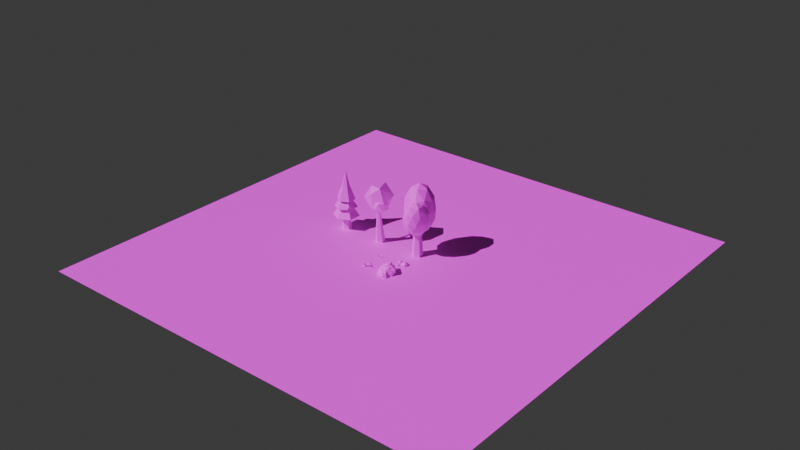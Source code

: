 # Source: world.blend  (saved by Blender 4.3.34; exported with 4.5.12 LTS)
import bpy
from mathutils import Matrix  # noqa: F401  (used for matrix-valued properties, if any)

bpy.ops.wm.read_factory_settings(use_empty=True)
scene = bpy.context.scene
scene.name = 'Scene'

# ---- collections
col_collection = bpy.data.collections.new('Collection'); scene.collection.children.link(col_collection)

# ---- images (referenced by path relative to the original .blend; pixels are not part of the script)
import os
ASSET_DIR = os.environ.get("B2B_ASSET_DIR", "")  # directory of the original .blend (textures are referenced by path, not embedded)
HERE = os.path.dirname(os.path.abspath(__file__))  # packed textures are extracted next to this script under _unpacked/

def load_image(name, relpath, width, height, colorspace="sRGB"):
    """Load a texture the original file referenced (path relative to the .blend, or extracted next to this script)."""
    p = next((c for c in (os.path.join(HERE, relpath), os.path.join(ASSET_DIR, relpath)) if relpath and os.path.exists(c)), "")
    if p:
        img = bpy.data.images.load(p, check_existing=True)
        img.name = name
    else:  # same state as the original file: an image datablock whose file is absent (Cycles renders it pink)
        img = bpy.data.images.new(name, width, height)
        img.source = "FILE"
        img.filepath = "//" + (relpath or name)
    img.colorspace_settings.name = colorspace
    return img
img_palette_png_001 = load_image('Palette.PNG.001', 'Palette.PNG', 1024, 1024, 'sRGB')

# ---- materials (node trees are filled in below, after node groups)
mat_material_001 = bpy.data.materials.new('Material.001')
mat_material_002 = bpy.data.materials.new('Material.002')
mat_material_003 = bpy.data.materials.new('Material.003')
mat_material = bpy.data.materials.new('Material')

# ---- material node trees
mat_material_001.use_nodes = True; mat_material_001.node_tree.nodes.clear()
_N = mat_material_001.node_tree.nodes; _L = mat_material_001.node_tree.links
n0 = _N.new('ShaderNodeBsdfPrincipled'); n0.name = 'Principled BSDF'; n0.location = (10, 300)
n1 = _N.new('ShaderNodeOutputMaterial'); n1.name = 'Material Output'; n1.location = (300, 300)
n2 = _N.new('ShaderNodeTexImage'); n2.name = 'Image Texture'; n2.location = (-280, 260)
n2.image = img_palette_png_001
_L.new(n0.outputs[0], n1.inputs[0])
_L.new(n2.outputs[0], n0.inputs[0])
n1.is_active_output = True
mat_material_002.use_nodes = True; mat_material_002.node_tree.nodes.clear()
_N = mat_material_002.node_tree.nodes; _L = mat_material_002.node_tree.links
n0 = _N.new('ShaderNodeBsdfPrincipled'); n0.name = 'Principled BSDF'; n0.location = (10, 300)
n1 = _N.new('ShaderNodeOutputMaterial'); n1.name = 'Material Output'; n1.location = (300, 300)
n2 = _N.new('ShaderNodeTexImage'); n2.name = 'Image Texture'; n2.location = (-280, 260)
n2.image = img_palette_png_001
_L.new(n0.outputs[0], n1.inputs[0])
_L.new(n2.outputs[0], n0.inputs[0])
n1.is_active_output = True
mat_material_003.use_nodes = True; mat_material_003.node_tree.nodes.clear()
_N = mat_material_003.node_tree.nodes; _L = mat_material_003.node_tree.links
n0 = _N.new('ShaderNodeBsdfPrincipled'); n0.name = 'Principled BSDF'; n0.location = (10, 300)
n1 = _N.new('ShaderNodeOutputMaterial'); n1.name = 'Material Output'; n1.location = (300, 300)
n2 = _N.new('ShaderNodeTexImage'); n2.name = 'Image Texture'; n2.location = (-280, 260)
n2.image = img_palette_png_001
_L.new(n0.outputs[0], n1.inputs[0])
_L.new(n2.outputs[0], n0.inputs[0])
n1.is_active_output = True
mat_material.use_nodes = True; mat_material.node_tree.nodes.clear()
_N = mat_material.node_tree.nodes; _L = mat_material.node_tree.links
n0 = _N.new('ShaderNodeBsdfPrincipled'); n0.name = 'Principled BSDF'; n0.location = (10, 300)
n1 = _N.new('ShaderNodeOutputMaterial'); n1.name = 'Material Output'; n1.location = (300, 300)
n2 = _N.new('ShaderNodeTexImage'); n2.name = 'Image Texture'; n2.location = (-280, 260)
n2.image = img_palette_png_001
_L.new(n0.outputs[0], n1.inputs[0])
_L.new(n2.outputs[0], n0.inputs[0])
n1.is_active_output = True

# ---- world
world_world = bpy.data.worlds.new('World'); scene.world = world_world
world_world.use_nodes = True; world_world.node_tree.nodes.clear()
_N = world_world.node_tree.nodes; _L = world_world.node_tree.links
n0 = _N.new('ShaderNodeOutputWorld'); n0.name = 'World Output'; n0.location = (300, 300)
n1 = _N.new('ShaderNodeBackground'); n1.name = 'Background'; n1.location = (10, 300)
n1.inputs[0].default_value = (0.05088, 0.05088, 0.05088, 1.0)
_L.new(n1.outputs[0], n0.inputs[0])
n0.is_active_output = True
world_world.color = (0.05088, 0.05088, 0.05088)
world_world.sun_shadow_jitter_overblur = 0.0

# ---- lights
light_sun = bpy.data.lights.new('Sun', 'SUN')
light_sun.energy = 4.0
light_sun.shadow_maximum_resolution = 0.0001

# ---- meshes
me_cylinder = bpy.data.meshes.new('Cylinder')
me_cylinder.from_pydata([(3.148e-09, 0.2531, -0.2846), (0.0, 0.1323, 1.589), (0.2192, 0.1265, -0.2846), (0.1146, 0.06615, 1.589), (0.2192, -0.1265, -0.2846), (0.1146, -0.06615, 1.589), (3.148e-09, -0.2531, -0.2846), (0.0, -0.1323, 1.589), (-0.2192, -0.1265, -0.2846), (-0.1146, -0.06615, 1.589), (-0.2192, 0.1265, -0.2846), (-0.1146, 0.06615, 1.589), (0.03764, 0.5679, 2.844), (-0.3881, 0.4409, 2.844), (-0.3881, 0.02978, 2.844), (0.3007, 0.2353, 2.844), (0.03764, -0.09726, 2.844), (0.4184, 0.5679, 2.467), (-0.2704, 0.7735, 2.467), (-0.6961, 0.2353, 2.467), (-0.2704, -0.3028, 2.467), (0.4184, -0.09726, 2.467), (-0.08003, 0.9005, 1.857), (0.3457, 0.7735, 1.857), (-0.7688, 0.4409, 1.857), (-0.5057, 0.7735, 1.857), (-0.5057, -0.3028, 1.857), (-0.7688, 0.02978, 1.857), (0.3457, -0.3028, 1.857), (-0.08003, -0.4299, 1.857), (0.6088, 0.4409, 1.857), (0.6088, 0.02978, 1.857), (0.1104, 0.7735, 1.248), (-0.5785, 0.5679, 1.248), (-0.1977, 0.5679, 0.8711), (-0.5785, -0.09726, 1.248), (-0.4608, 0.2353, 0.8711), (0.228, 0.4409, 0.8711), (0.5361, 0.2353, 1.248), (0.1104, -0.3028, 1.248), (0.228, 0.02978, 0.8711), (-0.1977, -0.09726, 0.8711), (-0.08003, 0.2353, 3.017), (0.5678, 0.2353, 2.376), (0.1202, 0.8012, 2.376), (-0.6041, 0.585, 2.376), (-0.6041, -0.1144, 2.376), (0.1202, -0.3305, 2.376), (0.4441, 0.585, 1.339), (-0.2802, 0.8012, 1.339), (-0.7278, 0.2353, 1.339), (-0.2802, -0.3305, 1.339), (0.4441, -0.1144, 1.339), (-0.08003, 0.2353, 0.698), (-0.001339, -0.1161, 0.7662), (0.5466, -0.1252, 1.172), (0.2058, -0.6109, 1.133), (-0.323, -0.5328, 1.228), (-0.3091, 0.001168, 1.326), (0.2284, 0.2531, 1.291), (0.5636, -0.5477, 1.884), (0.02611, -0.7996, 1.919), (-0.2921, -0.4213, 2.039), (0.04873, 0.06443, 2.078), (0.5776, -0.01369, 1.982), (0.2559, -0.4305, 2.444), (0.09784, -0.3793, 0.8344), (0.2982, -0.09385, 0.8571), (0.4199, -0.3847, 1.073), (0.4332, 0.1231, 1.166), (0.1111, 0.1285, 0.9275), (-0.213, -0.3334, 0.8906), (-0.09125, -0.6243, 1.106), (-0.2048, -0.01955, 0.9481), (-0.3939, -0.2645, 1.22), (-0.06974, 0.1974, 1.257), (0.6384, -0.03368, 1.572), (0.4514, 0.1887, 1.642), (0.4299, -0.633, 1.492), (0.6302, -0.3476, 1.514), (-0.1969, -0.7352, 1.568), (0.114, -0.7811, 1.512), (-0.3757, -0.199, 1.696), (-0.3839, -0.5128, 1.639), (0.1406, 0.2346, 1.698), (-0.1754, 0.08653, 1.719), (0.6484, -0.282, 1.991), (0.3243, -0.7439, 1.954), (-0.1787, -0.6696, 2.045), (-0.1654, -0.1618, 2.138), (0.3458, 0.0778, 2.105), (0.4593, -0.527, 2.263), (0.4675, -0.2131, 2.32), (0.1434, -0.675, 2.283), (-0.04362, -0.4527, 2.354), (0.1567, -0.1672, 2.376)], [], [(0, 1, 3, 2), (2, 3, 5, 4), (4, 5, 7, 6), (6, 7, 9, 8), (3, 1, 11, 9, 7, 5), (8, 9, 11, 10), (10, 11, 1, 0), (0, 2, 4, 6, 8, 10), (40, 52, 39), (41, 40, 39), (41, 39, 51), (40, 53, 37), (38, 40, 37), (38, 37, 48), (41, 51, 35), (36, 41, 35), (36, 35, 50), (36, 50, 33), (34, 36, 33), (34, 33, 49), (34, 49, 32), (37, 34, 32), (37, 32, 48), (38, 48, 30), (31, 38, 30), (31, 30, 43), (39, 52, 28), (29, 39, 28), (29, 28, 47), (35, 51, 26), (27, 35, 26), (27, 26, 46), (33, 50, 24), (25, 33, 24), (25, 24, 45), (32, 49, 22), (23, 32, 22), (23, 22, 44), (31, 43, 21), (28, 31, 21), (28, 21, 47), (29, 47, 20), (26, 29, 20), (26, 20, 46), (27, 46, 19), (24, 27, 19), (24, 19, 45), (25, 45, 18), (22, 25, 18), (22, 18, 44), (23, 44, 17), (30, 23, 17), (30, 17, 43), (21, 43, 15), (16, 21, 15), (16, 15, 42), (20, 47, 16), (14, 20, 16), (14, 16, 42), (19, 46, 14), (13, 19, 14), (13, 14, 42), (18, 45, 13), (12, 18, 13), (12, 13, 42), (17, 44, 12), (15, 17, 12), (15, 12, 42), (43, 17, 15), (44, 18, 12), (45, 19, 13), (46, 20, 14), (47, 21, 16), (48, 23, 30), (49, 25, 22), (50, 27, 24), (51, 29, 26), (52, 31, 28), (48, 32, 23), (49, 33, 25), (50, 35, 27), (51, 39, 29), (52, 38, 31), (53, 34, 37), (53, 36, 34), (53, 41, 36), (52, 40, 38), (53, 40, 41), (54, 67, 66), (55, 67, 69), (54, 66, 71), (54, 71, 73), (54, 73, 70), (55, 69, 76), (56, 68, 78), (57, 72, 80), (58, 74, 82), (59, 75, 84), (55, 76, 79), (56, 78, 81), (57, 80, 83), (58, 82, 85), (59, 84, 77), (60, 86, 91), (61, 87, 93), (62, 88, 94), (63, 89, 95), (64, 90, 92), (92, 95, 65), (92, 90, 95), (90, 63, 95), (95, 94, 65), (95, 89, 94), (89, 62, 94), (94, 93, 65), (94, 88, 93), (88, 61, 93), (93, 91, 65), (93, 87, 91), (87, 60, 91), (91, 92, 65), (91, 86, 92), (86, 64, 92), (77, 90, 64), (77, 84, 90), (84, 63, 90), (85, 89, 63), (85, 82, 89), (82, 62, 89), (83, 88, 62), (83, 80, 88), (80, 61, 88), (81, 87, 61), (81, 78, 87), (78, 60, 87), (79, 86, 60), (79, 76, 86), (76, 64, 86), (84, 85, 63), (84, 75, 85), (75, 58, 85), (82, 83, 62), (82, 74, 83), (74, 57, 83), (80, 81, 61), (80, 72, 81), (72, 56, 81), (78, 79, 60), (78, 68, 79), (68, 55, 79), (76, 77, 64), (76, 69, 77), (69, 59, 77), (70, 75, 59), (70, 73, 75), (73, 58, 75), (73, 74, 58), (73, 71, 74), (71, 57, 74), (71, 72, 57), (71, 66, 72), (66, 56, 72), (69, 70, 59), (69, 67, 70), (67, 54, 70), (66, 68, 56), (66, 67, 68), (67, 55, 68)])
_uv = me_cylinder.uv_layers.new(name='UVMap')
_uv.uv.foreach_set('vector', [0.6141, 0.5281, 0.6141, 0.5476, 0.6076, 0.5476, 0.6076, 0.5281, 0.6076, 0.5281, 0.6076, 0.5476, 0.6011, 0.5476, 0.6011, 0.5281, 0.6011, 0.5281, 0.6011, 0.5476, 0.5946, 0.5476, 0.5946, 0.5281, 0.5946, 0.5281, 0.5946, 0.5476, 0.588, 0.5476, 0.588, 0.5281, 0.5929, 0.523, 0.5848, 0.5277, 0.5767, 0.523, 0.5767, 0.5136, 0.5848, 0.5089, 0.5929, 0.5136, 0.588, 0.5281, 0.588, 0.5476, 0.5815, 0.5476, 0.5815, 0.5281, 0.5815, 0.5281, 0.5815, 0.5476, 0.575, 0.5476, 0.575, 0.5281, 0.6043, 0.5277, 0.6125, 0.523, 0.6125, 0.5136, 0.6043, 0.5089, 0.5962, 0.5136, 0.5962, 0.523, 0.3481, 0.4137, 0.3506, 0.4177, 0.3468, 0.4169, 0.3433, 0.4137, 0.3481, 0.4137, 0.3468, 0.4169, 0.3433, 0.4137, 0.3468, 0.4169, 0.3424, 0.4177, 0.3481, 0.4137, 0.3447, 0.4123, 0.3481, 0.4137, 0.3516, 0.4169, 0.3481, 0.4137, 0.3481, 0.4137, 0.3516, 0.4169, 0.3481, 0.4137, 0.3506, 0.4177, 0.3433, 0.4137, 0.3424, 0.4177, 0.339, 0.4169, 0.3404, 0.4137, 0.3433, 0.4137, 0.339, 0.4169, 0.3404, 0.4137, 0.339, 0.4169, 0.3373, 0.4177, 0.3404, 0.4137, 0.3373, 0.4177, 0.339, 0.4169, 0.3433, 0.4137, 0.3404, 0.4137, 0.339, 0.4169, 0.3433, 0.4137, 0.339, 0.4169, 0.3424, 0.4177, 0.3433, 0.4137, 0.3424, 0.4177, 0.3468, 0.4169, 0.3481, 0.4137, 0.3433, 0.4137, 0.3468, 0.4169, 0.3481, 0.4137, 0.3468, 0.4169, 0.3506, 0.4177, 0.3516, 0.4169, 0.3506, 0.4177, 0.3524, 0.4221, 0.3524, 0.4221, 0.3516, 0.4169, 0.3524, 0.4221, 0.3524, 0.4221, 0.3524, 0.4221, 0.352, 0.4264, 0.3468, 0.4169, 0.3506, 0.4177, 0.3495, 0.4221, 0.3447, 0.4221, 0.3468, 0.4169, 0.3495, 0.4221, 0.3447, 0.4221, 0.3495, 0.4221, 0.3469, 0.4264, 0.339, 0.4169, 0.3424, 0.4177, 0.3399, 0.4221, 0.3369, 0.4221, 0.339, 0.4169, 0.3399, 0.4221, 0.3369, 0.4221, 0.3399, 0.4221, 0.3387, 0.4264, 0.339, 0.4169, 0.3373, 0.4177, 0.3369, 0.4221, 0.3399, 0.4221, 0.339, 0.4169, 0.3369, 0.4221, 0.3399, 0.4221, 0.3369, 0.4221, 0.3387, 0.4264, 0.3468, 0.4169, 0.3424, 0.4177, 0.3447, 0.4221, 0.3495, 0.4221, 0.3468, 0.4169, 0.3447, 0.4221, 0.3495, 0.4221, 0.3447, 0.4221, 0.3469, 0.4264, 0.3524, 0.4221, 0.352, 0.4264, 0.3503, 0.4272, 0.3495, 0.4221, 0.3524, 0.4221, 0.3503, 0.4272, 0.3495, 0.4221, 0.3503, 0.4272, 0.3469, 0.4264, 0.3447, 0.4221, 0.3469, 0.4264, 0.3425, 0.4272, 0.3399, 0.4221, 0.3447, 0.4221, 0.3425, 0.4272, 0.3399, 0.4221, 0.3425, 0.4272, 0.3387, 0.4264, 0.3369, 0.4221, 0.3387, 0.4264, 0.3377, 0.4272, 0.3369, 0.4221, 0.3369, 0.4221, 0.3377, 0.4272, 0.3369, 0.4221, 0.3377, 0.4272, 0.3387, 0.4264, 0.3399, 0.4221, 0.3387, 0.4264, 0.3425, 0.4272, 0.3447, 0.4221, 0.3399, 0.4221, 0.3425, 0.4272, 0.3447, 0.4221, 0.3425, 0.4272, 0.3469, 0.4264, 0.3495, 0.4221, 0.3469, 0.4264, 0.3503, 0.4272, 0.3524, 0.4221, 0.3495, 0.4221, 0.3503, 0.4272, 0.3524, 0.4221, 0.3503, 0.4272, 0.352, 0.4264, 0.3503, 0.4272, 0.352, 0.4264, 0.349, 0.4304, 0.346, 0.4304, 0.3503, 0.4272, 0.349, 0.4304, 0.346, 0.4304, 0.349, 0.4304, 0.3447, 0.4318, 0.3425, 0.4272, 0.3469, 0.4264, 0.346, 0.4304, 0.3412, 0.4304, 0.3425, 0.4272, 0.346, 0.4304, 0.3412, 0.4304, 0.346, 0.4304, 0.3447, 0.4318, 0.3377, 0.4272, 0.3387, 0.4264, 0.3412, 0.4304, 0.3412, 0.4304, 0.3377, 0.4272, 0.3412, 0.4304, 0.3412, 0.4304, 0.3412, 0.4304, 0.3447, 0.4318, 0.3425, 0.4272, 0.3387, 0.4264, 0.3412, 0.4304, 0.346, 0.4304, 0.3425, 0.4272, 0.3412, 0.4304, 0.346, 0.4304, 0.3412, 0.4304, 0.3447, 0.4318, 0.3503, 0.4272, 0.3469, 0.4264, 0.346, 0.4304, 0.349, 0.4304, 0.3503, 0.4272, 0.346, 0.4304, 0.349, 0.4304, 0.346, 0.4304, 0.3447, 0.4318, 0.352, 0.4264, 0.3503, 0.4272, 0.349, 0.4304, 0.3469, 0.4264, 0.3425, 0.4272, 0.346, 0.4304, 0.3387, 0.4264, 0.3377, 0.4272, 0.3412, 0.4304, 0.3387, 0.4264, 0.3425, 0.4272, 0.3412, 0.4304, 0.3469, 0.4264, 0.3503, 0.4272, 0.346, 0.4304, 0.3506, 0.4177, 0.3495, 0.4221, 0.3524, 0.4221, 0.3424, 0.4177, 0.3399, 0.4221, 0.3447, 0.4221, 0.3373, 0.4177, 0.3369, 0.4221, 0.3369, 0.4221, 0.3424, 0.4177, 0.3447, 0.4221, 0.3399, 0.4221, 0.3506, 0.4177, 0.3524, 0.4221, 0.3495, 0.4221, 0.3506, 0.4177, 0.3468, 0.4169, 0.3495, 0.4221, 0.3424, 0.4177, 0.339, 0.4169, 0.3399, 0.4221, 0.3373, 0.4177, 0.339, 0.4169, 0.3369, 0.4221, 0.3424, 0.4177, 0.3468, 0.4169, 0.3447, 0.4221, 0.3506, 0.4177, 0.3516, 0.4169, 0.3524, 0.4221, 0.3447, 0.4123, 0.3433, 0.4137, 0.3481, 0.4137, 0.3447, 0.4123, 0.3404, 0.4137, 0.3433, 0.4137, 0.3447, 0.4123, 0.3433, 0.4137, 0.3404, 0.4137, 0.3506, 0.4177, 0.3481, 0.4137, 0.3516, 0.4169, 0.3447, 0.4123, 0.3481, 0.4137, 0.3433, 0.4137, 0.3418, 0.4111, 0.3462, 0.4124, 0.3401, 0.4124, 0.3492, 0.4158, 0.3462, 0.4124, 0.3505, 0.4151, 0.3418, 0.4111, 0.3401, 0.4124, 0.3364, 0.4124, 0.3418, 0.4111, 0.3364, 0.4124, 0.3401, 0.4124, 0.3418, 0.4111, 0.3401, 0.4124, 0.3462, 0.4124, 0.3492, 0.4158, 0.3505, 0.4151, 0.3516, 0.4196, 0.3389, 0.4158, 0.3445, 0.4151, 0.3418, 0.4196, 0.3326, 0.4158, 0.3347, 0.4151, 0.332, 0.4196, 0.3389, 0.4158, 0.3347, 0.4151, 0.3357, 0.4196, 0.3492, 0.4158, 0.3445, 0.4151, 0.3478, 0.4196, 0.3492, 0.4158, 0.3516, 0.4196, 0.3478, 0.4196, 0.3389, 0.4158, 0.3418, 0.4196, 0.3357, 0.4196, 0.3326, 0.4158, 0.332, 0.4196, 0.332, 0.4196, 0.3389, 0.4158, 0.3357, 0.4196, 0.3418, 0.4196, 0.3492, 0.4158, 0.3478, 0.4196, 0.3516, 0.4196, 0.3446, 0.4234, 0.3489, 0.424, 0.3435, 0.4268, 0.3343, 0.4234, 0.3391, 0.424, 0.3374, 0.4268, 0.3343, 0.4234, 0.333, 0.424, 0.3374, 0.4268, 0.3446, 0.4234, 0.3391, 0.424, 0.3435, 0.4268, 0.351, 0.4234, 0.3489, 0.424, 0.3472, 0.4268, 0.3472, 0.4268, 0.3435, 0.4268, 0.3418, 0.428, 0.3472, 0.4268, 0.3489, 0.424, 0.3435, 0.4268, 0.3489, 0.424, 0.3446, 0.4234, 0.3435, 0.4268, 0.3435, 0.4268, 0.3374, 0.4268, 0.3418, 0.428, 0.3435, 0.4268, 0.3391, 0.424, 0.3374, 0.4268, 0.3391, 0.424, 0.3343, 0.4234, 0.3374, 0.4268, 0.3374, 0.4268, 0.3374, 0.4268, 0.3418, 0.428, 0.3374, 0.4268, 0.333, 0.424, 0.3374, 0.4268, 0.333, 0.424, 0.3343, 0.4234, 0.3374, 0.4268, 0.3374, 0.4268, 0.3435, 0.4268, 0.3418, 0.428, 0.3374, 0.4268, 0.3391, 0.424, 0.3435, 0.4268, 0.3391, 0.424, 0.3446, 0.4234, 0.3435, 0.4268, 0.3435, 0.4268, 0.3472, 0.4268, 0.3418, 0.428, 0.3435, 0.4268, 0.3489, 0.424, 0.3472, 0.4268, 0.3489, 0.424, 0.351, 0.4234, 0.3472, 0.4268, 0.3516, 0.4196, 0.3489, 0.424, 0.351, 0.4234, 0.3516, 0.4196, 0.3478, 0.4196, 0.3489, 0.424, 0.3478, 0.4196, 0.3446, 0.4234, 0.3489, 0.424, 0.3418, 0.4196, 0.3391, 0.424, 0.3446, 0.4234, 0.3418, 0.4196, 0.3357, 0.4196, 0.3391, 0.424, 0.3357, 0.4196, 0.3343, 0.4234, 0.3391, 0.424, 0.332, 0.4196, 0.333, 0.424, 0.3343, 0.4234, 0.332, 0.4196, 0.332, 0.4196, 0.333, 0.424, 0.332, 0.4196, 0.3343, 0.4234, 0.333, 0.424, 0.3357, 0.4196, 0.3391, 0.424, 0.3343, 0.4234, 0.3357, 0.4196, 0.3418, 0.4196, 0.3391, 0.424, 0.3418, 0.4196, 0.3446, 0.4234, 0.3391, 0.424, 0.3478, 0.4196, 0.3489, 0.424, 0.3446, 0.4234, 0.3478, 0.4196, 0.3516, 0.4196, 0.3489, 0.424, 0.3516, 0.4196, 0.351, 0.4234, 0.3489, 0.424, 0.3478, 0.4196, 0.3418, 0.4196, 0.3446, 0.4234, 0.3478, 0.4196, 0.3445, 0.4151, 0.3418, 0.4196, 0.3445, 0.4151, 0.3389, 0.4158, 0.3418, 0.4196, 0.3357, 0.4196, 0.332, 0.4196, 0.3343, 0.4234, 0.3357, 0.4196, 0.3347, 0.4151, 0.332, 0.4196, 0.3347, 0.4151, 0.3326, 0.4158, 0.332, 0.4196, 0.332, 0.4196, 0.3357, 0.4196, 0.3343, 0.4234, 0.332, 0.4196, 0.3347, 0.4151, 0.3357, 0.4196, 0.3347, 0.4151, 0.3389, 0.4158, 0.3357, 0.4196, 0.3418, 0.4196, 0.3478, 0.4196, 0.3446, 0.4234, 0.3418, 0.4196, 0.3445, 0.4151, 0.3478, 0.4196, 0.3445, 0.4151, 0.3492, 0.4158, 0.3478, 0.4196, 0.3516, 0.4196, 0.3516, 0.4196, 0.351, 0.4234, 0.3516, 0.4196, 0.3505, 0.4151, 0.3516, 0.4196, 0.3505, 0.4151, 0.3492, 0.4158, 0.3516, 0.4196, 0.3462, 0.4124, 0.3445, 0.4151, 0.3492, 0.4158, 0.3462, 0.4124, 0.3401, 0.4124, 0.3445, 0.4151, 0.3401, 0.4124, 0.3389, 0.4158, 0.3445, 0.4151, 0.3401, 0.4124, 0.3347, 0.4151, 0.3389, 0.4158, 0.3401, 0.4124, 0.3364, 0.4124, 0.3347, 0.4151, 0.3364, 0.4124, 0.3326, 0.4158, 0.3347, 0.4151, 0.3364, 0.4124, 0.3347, 0.4151, 0.3326, 0.4158, 0.3364, 0.4124, 0.3401, 0.4124, 0.3347, 0.4151, 0.3401, 0.4124, 0.3389, 0.4158, 0.3347, 0.4151, 0.3505, 0.4151, 0.3462, 0.4124, 0.3492, 0.4158, 0.3505, 0.4151, 0.3462, 0.4124, 0.3462, 0.4124, 0.3462, 0.4124, 0.3418, 0.4111, 0.3462, 0.4124, 0.3401, 0.4124, 0.3445, 0.4151, 0.3389, 0.4158, 0.3401, 0.4124, 0.3462, 0.4124, 0.3445, 0.4151, 0.3462, 0.4124, 0.3492, 0.4158, 0.3445, 0.4151])
me_cylinder.materials.append(mat_material_001)
me_cylinder.update()
me_sphere_001 = bpy.data.meshes.new('Sphere.001')
me_sphere_001.from_pydata([(-0.1674, 0.1789, 0.08011), (-0.1858, 0.2202, 0.03485), (-0.1059, 0.1725, 0.08011), (-0.07931, 0.2091, 0.03485), (-0.08067, 0.116, 0.08011), (-0.03564, 0.1113, 0.03485), (-0.117, 0.06596, 0.08011), (-0.09851, 0.02462, 0.03485), (-0.1422, 0.1224, 0.09668), (-0.1785, 0.07236, 0.08011), (-0.205, 0.03571, 0.03485), (-0.2037, 0.1288, 0.08011), (-0.2487, 0.1335, 0.03485), (0.2639, 0.05661, 0.1288), (0.3326, 0.05793, 0.06006), (0.2185, -0.02557, 0.1288), (0.254, -0.08442, 0.06006), (0.1247, -0.02737, 0.1288), (0.09146, -0.08754, 0.06006), (0.07618, 0.05301, 0.1288), (0.007472, 0.0517, 0.06006), (0.17, 0.05481, 0.1539), (0.1216, 0.1352, 0.1288), (0.08606, 0.194, 0.06006), (0.2154, 0.137, 0.1288), (0.2486, 0.1972, 0.06006), (-0.01617, -0.1814, 0.05863), (0.008336, -0.2024, 0.02634), (-0.05778, -0.196, 0.05863), (-0.06373, -0.2278, 0.02634), (-0.09125, -0.1673, 0.05863), (-0.1217, -0.178, 0.02634), (-0.08311, -0.124, 0.05863), (-0.1076, -0.1029, 0.02634), (-0.04964, -0.1527, 0.07044), (-0.0415, -0.1093, 0.05863), (-0.03555, -0.07761, 0.02634), (-0.00803, -0.1381, 0.05863), (0.02243, -0.1274, 0.02634), (0.08496, 0.05606, 0.1151), (0.09629, 0.04783, 0.1237), (0.08064, 0.04275, 0.1237), (0.07096, 0.05606, 0.1237), (0.08064, 0.06938, 0.1237), (0.09629, 0.06429, 0.1237), (0.08929, 0.04275, 0.1377), (0.07364, 0.04783, 0.1377), (0.07364, 0.06429, 0.1377), (0.08929, 0.06938, 0.1377), (0.09897, 0.05606, 0.1377), (0.08496, 0.05606, 0.1464), (0.2334, 0.009631, 0.1113), (0.2379, 0.01464, 0.1396), (0.2322, -0.01239, 0.1303), (0.2125, -0.01055, 0.1089), (0.2061, 0.01762, 0.105), (0.2218, 0.03319, 0.124), (0.2198, -0.002452, 0.1548), (0.2041, -0.01802, 0.1358), (0.188, 0.0005243, 0.1202), (0.1937, 0.02756, 0.1294), (0.2134, 0.02572, 0.1509), (0.1925, 0.005532, 0.1485), (0.172, 0.09808, 0.1349), (0.175, 0.1014, 0.1537), (0.1712, 0.08355, 0.1475), (0.1582, 0.08477, 0.1334), (0.154, 0.1034, 0.1308), (0.1644, 0.1136, 0.1433), (0.1631, 0.09011, 0.1637), (0.1527, 0.07984, 0.1511), (0.142, 0.09207, 0.1408), (0.1458, 0.1099, 0.1469), (0.1588, 0.1087, 0.1611), (0.145, 0.09538, 0.1595), (0.172, 0.09808, 0.1349), (0.175, 0.1014, 0.1537), (0.1712, 0.08355, 0.1475), (0.1582, 0.08477, 0.1334), (0.154, 0.1034, 0.1308), (0.1644, 0.1136, 0.1433), (0.1631, 0.09011, 0.1637), (0.1527, 0.07984, 0.1511), (0.142, 0.09207, 0.1408), (0.1458, 0.1099, 0.1469), (0.1588, 0.1087, 0.1611), (0.145, 0.09538, 0.1595), (0.2488, 0.1059, 0.09055), (0.2625, 0.09593, 0.101), (0.2436, 0.0898, 0.101), (0.2319, 0.1059, 0.101), (0.2436, 0.1219, 0.101), (0.2625, 0.1158, 0.101), (0.254, 0.0898, 0.1179), (0.2352, 0.09593, 0.1179), (0.2352, 0.1158, 0.1179), (0.254, 0.1219, 0.1179), (0.2657, 0.1059, 0.1179), (0.2488, 0.1059, 0.1283), (0.3828, 0.04858, 0.1305), (0.1246, 0.1524, 0.08415), (0.1372, 0.1546, 0.09245), (0.1253, 0.1471, 0.09846), (0.1125, 0.1538, 0.09341), (0.1165, 0.1653, 0.08428), (0.1317, 0.1659, 0.08369), (0.1329, 0.1574, 0.1069), (0.1177, 0.1568, 0.1074), (0.1122, 0.1681, 0.09868), (0.1241, 0.1756, 0.09267), (0.1369, 0.169, 0.09772), (0.1248, 0.1703, 0.107), (0.1012, -0.05226, 0.08636), (0.1173, -0.04439, 0.09483), (0.1038, -0.05365, 0.106), (0.08582, -0.04944, 0.09862), (0.08828, -0.03757, 0.0829), (0.1077, -0.03445, 0.08056), (0.1119, -0.0367, 0.1123), (0.09247, -0.03982, 0.1147), (0.08289, -0.02988, 0.1004), (0.09644, -0.02062, 0.08923), (0.1144, -0.02483, 0.0966), (0.09903, -0.02201, 0.1089), (0.2006, -0.05772, 0.07426), (0.2102, -0.06469, 0.08158), (0.1969, -0.06899, 0.08158), (0.1887, -0.05772, 0.08158), (0.1969, -0.04646, 0.08158), (0.2102, -0.05076, 0.08158), (0.2043, -0.06899, 0.09342), (0.191, -0.06469, 0.09342), (0.191, -0.05076, 0.09342), (0.2043, -0.04646, 0.09342), (0.2124, -0.05772, 0.09342), (0.2006, -0.05772, 0.1007), (-0.07646, 0.1503, 0.05849), (-0.07347, 0.1536, 0.07721), (-0.07727, 0.1357, 0.07107), (-0.09026, 0.137, 0.05694), (-0.09449, 0.1555, 0.05433), (-0.08412, 0.1658, 0.06686), (-0.08542, 0.1423, 0.08722), (-0.09579, 0.132, 0.07469), (-0.1064, 0.1443, 0.06435), (-0.1026, 0.1621, 0.07048), (-0.08965, 0.1609, 0.08461), (-0.1034, 0.1476, 0.08306), (-0.1713, 0.09468, 0.07307), (-0.1617, 0.08772, 0.08039), (-0.1749, 0.08342, 0.08039), (-0.1831, 0.09468, 0.08039), (-0.1749, 0.1059, 0.08039), (-0.1617, 0.1016, 0.08039), (-0.1676, 0.08342, 0.09224), (-0.1809, 0.08772, 0.09224), (-0.1809, 0.1016, 0.09224), (-0.1676, 0.1059, 0.09224), (-0.1594, 0.09468, 0.09224), (-0.1713, 0.09468, 0.09956), (-0.1559, 0.1925, 0.06378), (-0.1542, 0.1943, 0.07416), (-0.1563, 0.1844, 0.07076), (-0.1635, 0.1851, 0.06292), (-0.1659, 0.1954, 0.06148), (-0.1601, 0.2011, 0.06842), (-0.1609, 0.1881, 0.07971), (-0.1666, 0.1824, 0.07277), (-0.1725, 0.1892, 0.06703), (-0.1704, 0.1991, 0.07043), (-0.1632, 0.1984, 0.07827), (-0.1709, 0.191, 0.07741), (-0.08829, 0.06558, 0.04833), (-0.08737, 0.05637, 0.05363), (-0.09701, 0.06061, 0.05194), (-0.09615, 0.0712, 0.05285), (-0.08598, 0.07351, 0.05509), (-0.08055, 0.06434, 0.05557), (-0.09466, 0.05629, 0.06141), (-0.1001, 0.06546, 0.06093), (-0.09328, 0.07343, 0.06287), (-0.08364, 0.06919, 0.06456), (-0.08449, 0.05859, 0.06365), (-0.09236, 0.06421, 0.06817), (-0.06828, -0.1178, 0.04261), (-0.06032, -0.1236, 0.04869), (-0.07132, -0.1272, 0.04869), (-0.07811, -0.1178, 0.04869), (-0.07132, -0.1085, 0.04869), (-0.06032, -0.1121, 0.04869), (-0.06524, -0.1272, 0.05853), (-0.07624, -0.1236, 0.05853), (-0.07624, -0.1121, 0.05853), (-0.06524, -0.1085, 0.05853), (-0.05844, -0.1178, 0.05853), (-0.06828, -0.1178, 0.06461), (-0.01583, -0.1615, 0.04833), (-0.0149, -0.1707, 0.05363), (-0.02455, -0.1664, 0.05194), (-0.02369, -0.1558, 0.05285), (-0.01352, -0.1535, 0.05509), (-0.008091, -0.1627, 0.05557), (-0.0222, -0.1708, 0.06141), (-0.02763, -0.1616, 0.06093), (-0.02082, -0.1536, 0.06287), (-0.01118, -0.1579, 0.06456), (-0.01203, -0.1685, 0.06365), (-0.0199, -0.1628, 0.06817), (-0.2019, 0.1515, 0.05658), (-0.201, 0.1423, 0.06187), (-0.2106, 0.1465, 0.06018), (-0.2098, 0.1571, 0.06109), (-0.1996, 0.1595, 0.06333), (-0.1942, 0.1503, 0.06382), (-0.2083, 0.1422, 0.06965), (-0.2137, 0.1514, 0.06917), (-0.2069, 0.1594, 0.07112), (-0.1973, 0.1551, 0.0728), (-0.1981, 0.1445, 0.0719), (-0.206, 0.1502, 0.07641), (-0.07769, -0.1929, 0.03602), (-0.07057, -0.1981, 0.04146), (-0.08041, -0.2013, 0.04146), (-0.08649, -0.1929, 0.04146), (-0.08041, -0.1845, 0.04146), (-0.07057, -0.1877, 0.04146), (-0.07497, -0.2013, 0.05026), (-0.08481, -0.1981, 0.05026), (-0.08481, -0.1877, 0.05026), (-0.07497, -0.1845, 0.05026), (-0.06889, -0.1929, 0.05026), (-0.07769, -0.1929, 0.0557)], [], [(1, 0, 2, 3), (0, 8, 2), (2, 8, 4), (3, 2, 4, 5), (4, 8, 6), (5, 4, 6, 7), (6, 8, 9), (7, 6, 9, 10), (9, 8, 11), (10, 9, 11, 12), (12, 11, 0, 1), (11, 8, 0), (14, 13, 15, 16), (13, 21, 15), (15, 21, 17), (16, 15, 17, 18), (17, 21, 19), (18, 17, 19, 20), (19, 21, 22), (20, 19, 22, 23), (22, 21, 24), (23, 22, 24, 25), (25, 24, 13, 14), (24, 21, 13), (27, 26, 28, 29), (26, 34, 28), (28, 34, 30), (29, 28, 30, 31), (30, 34, 32), (31, 30, 32, 33), (32, 34, 35), (33, 32, 35, 36), (35, 34, 37), (36, 35, 37, 38), (38, 37, 26, 27), (37, 34, 26), (39, 40, 41), (40, 39, 44), (39, 41, 42), (39, 42, 43), (39, 43, 44), (40, 44, 49), (41, 40, 45), (42, 41, 46), (43, 42, 47), (44, 43, 48), (40, 49, 45), (41, 45, 46), (42, 46, 47), (43, 47, 48), (44, 48, 49), (45, 49, 50), (46, 45, 50), (47, 46, 50), (48, 47, 50), (49, 48, 50), (51, 52, 53), (52, 51, 56), (51, 53, 54), (51, 54, 55), (51, 55, 56), (52, 56, 61), (53, 52, 57), (54, 53, 58), (55, 54, 59), (56, 55, 60), (52, 61, 57), (53, 57, 58), (54, 58, 59), (55, 59, 60), (56, 60, 61), (57, 61, 62), (58, 57, 62), (59, 58, 62), (60, 59, 62), (61, 60, 62), (63, 64, 65), (64, 63, 68), (63, 65, 66), (63, 66, 67), (63, 67, 68), (64, 68, 73), (65, 64, 69), (66, 65, 70), (67, 66, 71), (68, 67, 72), (64, 73, 69), (65, 69, 70), (66, 70, 71), (67, 71, 72), (68, 72, 73), (69, 73, 74), (70, 69, 74), (71, 70, 74), (72, 71, 74), (73, 72, 74), (75, 76, 77), (76, 75, 80), (75, 77, 78), (75, 78, 79), (75, 79, 80), (76, 80, 85), (77, 76, 81), (78, 77, 82), (79, 78, 83), (80, 79, 84), (76, 85, 81), (77, 81, 82), (78, 82, 83), (79, 83, 84), (80, 84, 85), (81, 85, 86), (82, 81, 86), (83, 82, 86), (84, 83, 86), (85, 84, 86), (87, 88, 89), (88, 87, 92), (87, 89, 90), (87, 90, 91), (87, 91, 92), (88, 92, 97), (89, 88, 93), (90, 89, 94), (91, 90, 95), (92, 91, 96), (88, 97, 93), (89, 93, 94), (90, 94, 95), (91, 95, 96), (92, 96, 97), (93, 97, 98), (94, 93, 98), (95, 94, 98), (96, 95, 98), (97, 96, 98), (100, 101, 102), (101, 100, 105), (100, 102, 103), (100, 103, 104), (100, 104, 105), (101, 105, 110), (102, 101, 106), (103, 102, 107), (104, 103, 108), (105, 104, 109), (101, 110, 106), (102, 106, 107), (103, 107, 108), (104, 108, 109), (105, 109, 110), (106, 110, 111), (107, 106, 111), (108, 107, 111), (109, 108, 111), (110, 109, 111), (112, 113, 114), (113, 112, 117), (112, 114, 115), (112, 115, 116), (112, 116, 117), (113, 117, 122), (114, 113, 118), (115, 114, 119), (116, 115, 120), (117, 116, 121), (113, 122, 118), (114, 118, 119), (115, 119, 120), (116, 120, 121), (117, 121, 122), (118, 122, 123), (119, 118, 123), (120, 119, 123), (121, 120, 123), (122, 121, 123), (124, 125, 126), (125, 124, 129), (124, 126, 127), (124, 127, 128), (124, 128, 129), (125, 129, 134), (126, 125, 130), (127, 126, 131), (128, 127, 132), (129, 128, 133), (125, 134, 130), (126, 130, 131), (127, 131, 132), (128, 132, 133), (129, 133, 134), (130, 134, 135), (131, 130, 135), (132, 131, 135), (133, 132, 135), (134, 133, 135), (136, 137, 138), (137, 136, 141), (136, 138, 139), (136, 139, 140), (136, 140, 141), (137, 141, 146), (138, 137, 142), (139, 138, 143), (140, 139, 144), (141, 140, 145), (137, 146, 142), (138, 142, 143), (139, 143, 144), (140, 144, 145), (141, 145, 146), (142, 146, 147), (143, 142, 147), (144, 143, 147), (145, 144, 147), (146, 145, 147), (148, 149, 150), (149, 148, 153), (148, 150, 151), (148, 151, 152), (148, 152, 153), (149, 153, 158), (150, 149, 154), (151, 150, 155), (152, 151, 156), (153, 152, 157), (149, 158, 154), (150, 154, 155), (151, 155, 156), (152, 156, 157), (153, 157, 158), (154, 158, 159), (155, 154, 159), (156, 155, 159), (157, 156, 159), (158, 157, 159), (160, 161, 162), (161, 160, 165), (160, 162, 163), (160, 163, 164), (160, 164, 165), (161, 165, 170), (162, 161, 166), (163, 162, 167), (164, 163, 168), (165, 164, 169), (161, 170, 166), (162, 166, 167), (163, 167, 168), (164, 168, 169), (165, 169, 170), (166, 170, 171), (167, 166, 171), (168, 167, 171), (169, 168, 171), (170, 169, 171), (172, 173, 174), (173, 172, 177), (172, 174, 175), (172, 175, 176), (172, 176, 177), (173, 177, 182), (174, 173, 178), (175, 174, 179), (176, 175, 180), (177, 176, 181), (173, 182, 178), (174, 178, 179), (175, 179, 180), (176, 180, 181), (177, 181, 182), (178, 182, 183), (179, 178, 183), (180, 179, 183), (181, 180, 183), (182, 181, 183), (184, 185, 186), (185, 184, 189), (184, 186, 187), (184, 187, 188), (184, 188, 189), (185, 189, 194), (186, 185, 190), (187, 186, 191), (188, 187, 192), (189, 188, 193), (185, 194, 190), (186, 190, 191), (187, 191, 192), (188, 192, 193), (189, 193, 194), (190, 194, 195), (191, 190, 195), (192, 191, 195), (193, 192, 195), (194, 193, 195), (196, 197, 198), (197, 196, 201), (196, 198, 199), (196, 199, 200), (196, 200, 201), (197, 201, 206), (198, 197, 202), (199, 198, 203), (200, 199, 204), (201, 200, 205), (197, 206, 202), (198, 202, 203), (199, 203, 204), (200, 204, 205), (201, 205, 206), (202, 206, 207), (203, 202, 207), (204, 203, 207), (205, 204, 207), (206, 205, 207), (208, 209, 210), (209, 208, 213), (208, 210, 211), (208, 211, 212), (208, 212, 213), (209, 213, 218), (210, 209, 214), (211, 210, 215), (212, 211, 216), (213, 212, 217), (209, 218, 214), (210, 214, 215), (211, 215, 216), (212, 216, 217), (213, 217, 218), (214, 218, 219), (215, 214, 219), (216, 215, 219), (217, 216, 219), (218, 217, 219), (220, 221, 222), (221, 220, 225), (220, 222, 223), (220, 223, 224), (220, 224, 225), (221, 225, 230), (222, 221, 226), (223, 222, 227), (224, 223, 228), (225, 224, 229), (221, 230, 226), (222, 226, 227), (223, 227, 228), (224, 228, 229), (225, 229, 230), (226, 230, 231), (227, 226, 231), (228, 227, 231), (229, 228, 231), (230, 229, 231)])
_uv = me_sphere_001.uv_layers.new(name='UVMap')
_uv.uv.foreach_set('vector', [0.3233, 0.7324, 0.3329, 0.742, 0.3394, 0.742, 0.3346, 0.7324, 0.3329, 0.742, 0.346, 0.7455, 0.3394, 0.742, 0.3394, 0.742, 0.346, 0.7455, 0.3525, 0.742, 0.3346, 0.7324, 0.3394, 0.742, 0.3525, 0.742, 0.3573, 0.7324, 0.3525, 0.742, 0.346, 0.7455, 0.359, 0.742, 0.3573, 0.7324, 0.3525, 0.742, 0.359, 0.742, 0.3686, 0.7324, 0.359, 0.742, 0.346, 0.7455, 0.3525, 0.742, 0.3686, 0.7324, 0.359, 0.742, 0.3525, 0.742, 0.3573, 0.7324, 0.3525, 0.742, 0.346, 0.7455, 0.3394, 0.742, 0.3573, 0.7324, 0.3525, 0.742, 0.3394, 0.742, 0.3346, 0.7324, 0.3346, 0.7324, 0.3394, 0.742, 0.3329, 0.742, 0.3233, 0.7324, 0.3394, 0.742, 0.346, 0.7455, 0.3329, 0.742, 0.3233, 0.7324, 0.3329, 0.742, 0.3394, 0.742, 0.3346, 0.7324, 0.3329, 0.742, 0.346, 0.7455, 0.3394, 0.742, 0.3394, 0.742, 0.346, 0.7455, 0.3525, 0.742, 0.3346, 0.7324, 0.3394, 0.742, 0.3525, 0.742, 0.3573, 0.7324, 0.3525, 0.742, 0.346, 0.7455, 0.359, 0.742, 0.3573, 0.7324, 0.3525, 0.742, 0.359, 0.742, 0.3686, 0.7324, 0.359, 0.742, 0.346, 0.7455, 0.3525, 0.742, 0.3686, 0.7324, 0.359, 0.742, 0.3525, 0.742, 0.3573, 0.7324, 0.3525, 0.742, 0.346, 0.7455, 0.3394, 0.742, 0.3573, 0.7324, 0.3525, 0.742, 0.3394, 0.742, 0.3346, 0.7324, 0.3346, 0.7324, 0.3394, 0.742, 0.3329, 0.742, 0.3233, 0.7324, 0.3394, 0.742, 0.346, 0.7455, 0.3329, 0.742, 0.3233, 0.7324, 0.3329, 0.742, 0.3394, 0.742, 0.3346, 0.7324, 0.3329, 0.742, 0.346, 0.7455, 0.3394, 0.742, 0.3394, 0.742, 0.346, 0.7455, 0.3525, 0.742, 0.3346, 0.7324, 0.3394, 0.742, 0.3525, 0.742, 0.3573, 0.7324, 0.3525, 0.742, 0.346, 0.7455, 0.359, 0.742, 0.3573, 0.7324, 0.3525, 0.742, 0.359, 0.742, 0.3686, 0.7324, 0.359, 0.742, 0.346, 0.7455, 0.3525, 0.742, 0.3686, 0.7324, 0.359, 0.742, 0.3525, 0.742, 0.3573, 0.7324, 0.3525, 0.742, 0.346, 0.7455, 0.3394, 0.742, 0.3573, 0.7324, 0.3525, 0.742, 0.3394, 0.742, 0.3346, 0.7324, 0.3346, 0.7324, 0.3394, 0.742, 0.3329, 0.742, 0.3233, 0.7324, 0.3394, 0.742, 0.346, 0.7455, 0.3329, 0.742, 0.456, 0.5211, 0.4597, 0.5275, 0.4522, 0.5275, 0.4597, 0.5275, 0.4634, 0.5211, 0.4671, 0.5275, 0.4858, 0.5211, 0.4895, 0.5275, 0.482, 0.5275, 0.4783, 0.5211, 0.482, 0.5275, 0.4746, 0.5275, 0.4709, 0.5211, 0.4746, 0.5275, 0.4671, 0.5275, 0.4597, 0.5275, 0.4671, 0.5275, 0.4634, 0.534, 0.4522, 0.5275, 0.4597, 0.5275, 0.456, 0.534, 0.482, 0.5275, 0.4895, 0.5275, 0.4858, 0.534, 0.4746, 0.5275, 0.482, 0.5275, 0.4783, 0.534, 0.4671, 0.5275, 0.4746, 0.5275, 0.4709, 0.534, 0.4597, 0.5275, 0.4634, 0.534, 0.456, 0.534, 0.4522, 0.5275, 0.456, 0.534, 0.4485, 0.534, 0.482, 0.5275, 0.4858, 0.534, 0.4783, 0.534, 0.4746, 0.5275, 0.4783, 0.534, 0.4709, 0.534, 0.4671, 0.5275, 0.4709, 0.534, 0.4634, 0.534, 0.456, 0.534, 0.4634, 0.534, 0.4597, 0.5404, 0.4485, 0.534, 0.456, 0.534, 0.4522, 0.5404, 0.4783, 0.534, 0.4858, 0.534, 0.482, 0.5404, 0.4709, 0.534, 0.4783, 0.534, 0.4746, 0.5404, 0.4634, 0.534, 0.4709, 0.534, 0.4671, 0.5404, 0.456, 0.5211, 0.4597, 0.5275, 0.4522, 0.5275, 0.4597, 0.5275, 0.4634, 0.5211, 0.4671, 0.5275, 0.4858, 0.5211, 0.4895, 0.5275, 0.482, 0.5275, 0.4783, 0.5211, 0.482, 0.5275, 0.4746, 0.5275, 0.4709, 0.5211, 0.4746, 0.5275, 0.4671, 0.5275, 0.4597, 0.5275, 0.4671, 0.5275, 0.4634, 0.534, 0.4522, 0.5275, 0.4597, 0.5275, 0.456, 0.534, 0.482, 0.5275, 0.4895, 0.5275, 0.4858, 0.534, 0.4746, 0.5275, 0.482, 0.5275, 0.4783, 0.534, 0.4671, 0.5275, 0.4746, 0.5275, 0.4709, 0.534, 0.4597, 0.5275, 0.4634, 0.534, 0.456, 0.534, 0.4522, 0.5275, 0.456, 0.534, 0.4485, 0.534, 0.482, 0.5275, 0.4858, 0.534, 0.4783, 0.534, 0.4746, 0.5275, 0.4783, 0.534, 0.4709, 0.534, 0.4671, 0.5275, 0.4709, 0.534, 0.4634, 0.534, 0.456, 0.534, 0.4634, 0.534, 0.4597, 0.5404, 0.4485, 0.534, 0.456, 0.534, 0.4522, 0.5404, 0.4783, 0.534, 0.4858, 0.534, 0.482, 0.5404, 0.4709, 0.534, 0.4783, 0.534, 0.4746, 0.5404, 0.4634, 0.534, 0.4709, 0.534, 0.4671, 0.5404, 0.456, 0.5211, 0.4597, 0.5275, 0.4522, 0.5275, 0.4597, 0.5275, 0.4634, 0.5211, 0.4671, 0.5275, 0.4858, 0.5211, 0.4895, 0.5275, 0.482, 0.5275, 0.4783, 0.5211, 0.482, 0.5275, 0.4746, 0.5275, 0.4709, 0.5211, 0.4746, 0.5275, 0.4671, 0.5275, 0.4597, 0.5275, 0.4671, 0.5275, 0.4634, 0.534, 0.4522, 0.5275, 0.4597, 0.5275, 0.456, 0.534, 0.482, 0.5275, 0.4895, 0.5275, 0.4858, 0.534, 0.4746, 0.5275, 0.482, 0.5275, 0.4783, 0.534, 0.4671, 0.5275, 0.4746, 0.5275, 0.4709, 0.534, 0.4597, 0.5275, 0.4634, 0.534, 0.456, 0.534, 0.4522, 0.5275, 0.456, 0.534, 0.4485, 0.534, 0.482, 0.5275, 0.4858, 0.534, 0.4783, 0.534, 0.4746, 0.5275, 0.4783, 0.534, 0.4709, 0.534, 0.4671, 0.5275, 0.4709, 0.534, 0.4634, 0.534, 0.456, 0.534, 0.4634, 0.534, 0.4597, 0.5404, 0.4485, 0.534, 0.456, 0.534, 0.4522, 0.5404, 0.4783, 0.534, 0.4858, 0.534, 0.482, 0.5404, 0.4709, 0.534, 0.4783, 0.534, 0.4746, 0.5404, 0.4634, 0.534, 0.4709, 0.534, 0.4671, 0.5404, 0.456, 0.5211, 0.4597, 0.5275, 0.4522, 0.5275, 0.4597, 0.5275, 0.4634, 0.5211, 0.4671, 0.5275, 0.4858, 0.5211, 0.4895, 0.5275, 0.482, 0.5275, 0.4783, 0.5211, 0.482, 0.5275, 0.4746, 0.5275, 0.4709, 0.5211, 0.4746, 0.5275, 0.4671, 0.5275, 0.4597, 0.5275, 0.4671, 0.5275, 0.4634, 0.534, 0.4522, 0.5275, 0.4597, 0.5275, 0.456, 0.534, 0.482, 0.5275, 0.4895, 0.5275, 0.4858, 0.534, 0.4746, 0.5275, 0.482, 0.5275, 0.4783, 0.534, 0.4671, 0.5275, 0.4746, 0.5275, 0.4709, 0.534, 0.4597, 0.5275, 0.4634, 0.534, 0.456, 0.534, 0.4522, 0.5275, 0.456, 0.534, 0.4485, 0.534, 0.482, 0.5275, 0.4858, 0.534, 0.4783, 0.534, 0.4746, 0.5275, 0.4783, 0.534, 0.4709, 0.534, 0.4671, 0.5275, 0.4709, 0.534, 0.4634, 0.534, 0.456, 0.534, 0.4634, 0.534, 0.4597, 0.5404, 0.4485, 0.534, 0.456, 0.534, 0.4522, 0.5404, 0.4783, 0.534, 0.4858, 0.534, 0.482, 0.5404, 0.4709, 0.534, 0.4783, 0.534, 0.4746, 0.5404, 0.4634, 0.534, 0.4709, 0.534, 0.4671, 0.5404, 0.456, 0.5211, 0.4597, 0.5275, 0.4522, 0.5275, 0.4597, 0.5275, 0.4634, 0.5211, 0.4671, 0.5275, 0.4858, 0.5211, 0.4895, 0.5275, 0.482, 0.5275, 0.4783, 0.5211, 0.482, 0.5275, 0.4746, 0.5275, 0.4709, 0.5211, 0.4746, 0.5275, 0.4671, 0.5275, 0.4597, 0.5275, 0.4671, 0.5275, 0.4634, 0.534, 0.4522, 0.5275, 0.4597, 0.5275, 0.456, 0.534, 0.482, 0.5275, 0.4895, 0.5275, 0.4858, 0.534, 0.4746, 0.5275, 0.482, 0.5275, 0.4783, 0.534, 0.4671, 0.5275, 0.4746, 0.5275, 0.4709, 0.534, 0.4597, 0.5275, 0.4634, 0.534, 0.456, 0.534, 0.4522, 0.5275, 0.456, 0.534, 0.4485, 0.534, 0.482, 0.5275, 0.4858, 0.534, 0.4783, 0.534, 0.4746, 0.5275, 0.4783, 0.534, 0.4709, 0.534, 0.4671, 0.5275, 0.4709, 0.534, 0.4634, 0.534, 0.456, 0.534, 0.4634, 0.534, 0.4597, 0.5404, 0.4485, 0.534, 0.456, 0.534, 0.4522, 0.5404, 0.4783, 0.534, 0.4858, 0.534, 0.482, 0.5404, 0.4709, 0.534, 0.4783, 0.534, 0.4746, 0.5404, 0.4634, 0.534, 0.4709, 0.534, 0.4671, 0.5404, 0.456, 0.5211, 0.4597, 0.5275, 0.4522, 0.5275, 0.4597, 0.5275, 0.4634, 0.5211, 0.4671, 0.5275, 0.4858, 0.5211, 0.4895, 0.5275, 0.482, 0.5275, 0.4783, 0.5211, 0.482, 0.5275, 0.4746, 0.5275, 0.4709, 0.5211, 0.4746, 0.5275, 0.4671, 0.5275, 0.4597, 0.5275, 0.4671, 0.5275, 0.4634, 0.534, 0.4522, 0.5275, 0.4597, 0.5275, 0.456, 0.534, 0.482, 0.5275, 0.4895, 0.5275, 0.4858, 0.534, 0.4746, 0.5275, 0.482, 0.5275, 0.4783, 0.534, 0.4671, 0.5275, 0.4746, 0.5275, 0.4709, 0.534, 0.4597, 0.5275, 0.4634, 0.534, 0.456, 0.534, 0.4522, 0.5275, 0.456, 0.534, 0.4485, 0.534, 0.482, 0.5275, 0.4858, 0.534, 0.4783, 0.534, 0.4746, 0.5275, 0.4783, 0.534, 0.4709, 0.534, 0.4671, 0.5275, 0.4709, 0.534, 0.4634, 0.534, 0.456, 0.534, 0.4634, 0.534, 0.4597, 0.5404, 0.4485, 0.534, 0.456, 0.534, 0.4522, 0.5404, 0.4783, 0.534, 0.4858, 0.534, 0.482, 0.5404, 0.4709, 0.534, 0.4783, 0.534, 0.4746, 0.5404, 0.4634, 0.534, 0.4709, 0.534, 0.4671, 0.5404, 0.456, 0.5211, 0.4597, 0.5275, 0.4522, 0.5275, 0.4597, 0.5275, 0.4634, 0.5211, 0.4671, 0.5275, 0.4858, 0.5211, 0.4895, 0.5275, 0.482, 0.5275, 0.4783, 0.5211, 0.482, 0.5275, 0.4746, 0.5275, 0.4709, 0.5211, 0.4746, 0.5275, 0.4671, 0.5275, 0.4597, 0.5275, 0.4671, 0.5275, 0.4634, 0.534, 0.4522, 0.5275, 0.4597, 0.5275, 0.456, 0.534, 0.482, 0.5275, 0.4895, 0.5275, 0.4858, 0.534, 0.4746, 0.5275, 0.482, 0.5275, 0.4783, 0.534, 0.4671, 0.5275, 0.4746, 0.5275, 0.4709, 0.534, 0.4597, 0.5275, 0.4634, 0.534, 0.456, 0.534, 0.4522, 0.5275, 0.456, 0.534, 0.4485, 0.534, 0.482, 0.5275, 0.4858, 0.534, 0.4783, 0.534, 0.4746, 0.5275, 0.4783, 0.534, 0.4709, 0.534, 0.4671, 0.5275, 0.4709, 0.534, 0.4634, 0.534, 0.456, 0.534, 0.4634, 0.534, 0.4597, 0.5404, 0.4485, 0.534, 0.456, 0.534, 0.4522, 0.5404, 0.4783, 0.534, 0.4858, 0.534, 0.482, 0.5404, 0.4709, 0.534, 0.4783, 0.534, 0.4746, 0.5404, 0.4634, 0.534, 0.4709, 0.534, 0.4671, 0.5404, 0.456, 0.5211, 0.4597, 0.5275, 0.4522, 0.5275, 0.4597, 0.5275, 0.4634, 0.5211, 0.4671, 0.5275, 0.4858, 0.5211, 0.4895, 0.5275, 0.482, 0.5275, 0.4783, 0.5211, 0.482, 0.5275, 0.4746, 0.5275, 0.4709, 0.5211, 0.4746, 0.5275, 0.4671, 0.5275, 0.4597, 0.5275, 0.4671, 0.5275, 0.4634, 0.534, 0.4522, 0.5275, 0.4597, 0.5275, 0.456, 0.534, 0.482, 0.5275, 0.4895, 0.5275, 0.4858, 0.534, 0.4746, 0.5275, 0.482, 0.5275, 0.4783, 0.534, 0.4671, 0.5275, 0.4746, 0.5275, 0.4709, 0.534, 0.4597, 0.5275, 0.4634, 0.534, 0.456, 0.534, 0.4522, 0.5275, 0.456, 0.534, 0.4485, 0.534, 0.482, 0.5275, 0.4858, 0.534, 0.4783, 0.534, 0.4746, 0.5275, 0.4783, 0.534, 0.4709, 0.534, 0.4671, 0.5275, 0.4709, 0.534, 0.4634, 0.534, 0.456, 0.534, 0.4634, 0.534, 0.4597, 0.5404, 0.4485, 0.534, 0.456, 0.534, 0.4522, 0.5404, 0.4783, 0.534, 0.4858, 0.534, 0.482, 0.5404, 0.4709, 0.534, 0.4783, 0.534, 0.4746, 0.5404, 0.4634, 0.534, 0.4709, 0.534, 0.4671, 0.5404, 0.456, 0.5211, 0.4597, 0.5275, 0.4522, 0.5275, 0.4597, 0.5275, 0.4634, 0.5211, 0.4671, 0.5275, 0.4858, 0.5211, 0.4895, 0.5275, 0.482, 0.5275, 0.4783, 0.5211, 0.482, 0.5275, 0.4746, 0.5275, 0.4709, 0.5211, 0.4746, 0.5275, 0.4671, 0.5275, 0.4597, 0.5275, 0.4671, 0.5275, 0.4634, 0.534, 0.4522, 0.5275, 0.4597, 0.5275, 0.456, 0.534, 0.482, 0.5275, 0.4895, 0.5275, 0.4858, 0.534, 0.4746, 0.5275, 0.482, 0.5275, 0.4783, 0.534, 0.4671, 0.5275, 0.4746, 0.5275, 0.4709, 0.534, 0.4597, 0.5275, 0.4634, 0.534, 0.456, 0.534, 0.4522, 0.5275, 0.456, 0.534, 0.4485, 0.534, 0.482, 0.5275, 0.4858, 0.534, 0.4783, 0.534, 0.4746, 0.5275, 0.4783, 0.534, 0.4709, 0.534, 0.4671, 0.5275, 0.4709, 0.534, 0.4634, 0.534, 0.456, 0.534, 0.4634, 0.534, 0.4597, 0.5404, 0.4485, 0.534, 0.456, 0.534, 0.4522, 0.5404, 0.4783, 0.534, 0.4858, 0.534, 0.482, 0.5404, 0.4709, 0.534, 0.4783, 0.534, 0.4746, 0.5404, 0.4634, 0.534, 0.4709, 0.534, 0.4671, 0.5404, 0.456, 0.5211, 0.4597, 0.5275, 0.4522, 0.5275, 0.4597, 0.5275, 0.4634, 0.5211, 0.4671, 0.5275, 0.4858, 0.5211, 0.4895, 0.5275, 0.482, 0.5275, 0.4783, 0.5211, 0.482, 0.5275, 0.4746, 0.5275, 0.4709, 0.5211, 0.4746, 0.5275, 0.4671, 0.5275, 0.4597, 0.5275, 0.4671, 0.5275, 0.4634, 0.534, 0.4522, 0.5275, 0.4597, 0.5275, 0.456, 0.534, 0.482, 0.5275, 0.4895, 0.5275, 0.4858, 0.534, 0.4746, 0.5275, 0.482, 0.5275, 0.4783, 0.534, 0.4671, 0.5275, 0.4746, 0.5275, 0.4709, 0.534, 0.4597, 0.5275, 0.4634, 0.534, 0.456, 0.534, 0.4522, 0.5275, 0.456, 0.534, 0.4485, 0.534, 0.482, 0.5275, 0.4858, 0.534, 0.4783, 0.534, 0.4746, 0.5275, 0.4783, 0.534, 0.4709, 0.534, 0.4671, 0.5275, 0.4709, 0.534, 0.4634, 0.534, 0.456, 0.534, 0.4634, 0.534, 0.4597, 0.5404, 0.4485, 0.534, 0.456, 0.534, 0.4522, 0.5404, 0.4783, 0.534, 0.4858, 0.534, 0.482, 0.5404, 0.4709, 0.534, 0.4783, 0.534, 0.4746, 0.5404, 0.4634, 0.534, 0.4709, 0.534, 0.4671, 0.5404, 0.456, 0.5211, 0.4597, 0.5275, 0.4522, 0.5275, 0.4597, 0.5275, 0.4634, 0.5211, 0.4671, 0.5275, 0.4858, 0.5211, 0.4895, 0.5275, 0.482, 0.5275, 0.4783, 0.5211, 0.482, 0.5275, 0.4746, 0.5275, 0.4709, 0.5211, 0.4746, 0.5275, 0.4671, 0.5275, 0.4597, 0.5275, 0.4671, 0.5275, 0.4634, 0.534, 0.4522, 0.5275, 0.4597, 0.5275, 0.456, 0.534, 0.482, 0.5275, 0.4895, 0.5275, 0.4858, 0.534, 0.4746, 0.5275, 0.482, 0.5275, 0.4783, 0.534, 0.4671, 0.5275, 0.4746, 0.5275, 0.4709, 0.534, 0.4597, 0.5275, 0.4634, 0.534, 0.456, 0.534, 0.4522, 0.5275, 0.456, 0.534, 0.4485, 0.534, 0.482, 0.5275, 0.4858, 0.534, 0.4783, 0.534, 0.4746, 0.5275, 0.4783, 0.534, 0.4709, 0.534, 0.4671, 0.5275, 0.4709, 0.534, 0.4634, 0.534, 0.456, 0.534, 0.4634, 0.534, 0.4597, 0.5404, 0.4485, 0.534, 0.456, 0.534, 0.4522, 0.5404, 0.4783, 0.534, 0.4858, 0.534, 0.482, 0.5404, 0.4709, 0.534, 0.4783, 0.534, 0.4746, 0.5404, 0.4634, 0.534, 0.4709, 0.534, 0.4671, 0.5404, 0.456, 0.5211, 0.4597, 0.5275, 0.4522, 0.5275, 0.4597, 0.5275, 0.4634, 0.5211, 0.4671, 0.5275, 0.4858, 0.5211, 0.4895, 0.5275, 0.482, 0.5275, 0.4783, 0.5211, 0.482, 0.5275, 0.4746, 0.5275, 0.4709, 0.5211, 0.4746, 0.5275, 0.4671, 0.5275, 0.4597, 0.5275, 0.4671, 0.5275, 0.4634, 0.534, 0.4522, 0.5275, 0.4597, 0.5275, 0.456, 0.534, 0.482, 0.5275, 0.4895, 0.5275, 0.4858, 0.534, 0.4746, 0.5275, 0.482, 0.5275, 0.4783, 0.534, 0.4671, 0.5275, 0.4746, 0.5275, 0.4709, 0.534, 0.4597, 0.5275, 0.4634, 0.534, 0.456, 0.534, 0.4522, 0.5275, 0.456, 0.534, 0.4485, 0.534, 0.482, 0.5275, 0.4858, 0.534, 0.4783, 0.534, 0.4746, 0.5275, 0.4783, 0.534, 0.4709, 0.534, 0.4671, 0.5275, 0.4709, 0.534, 0.4634, 0.534, 0.456, 0.534, 0.4634, 0.534, 0.4597, 0.5404, 0.4485, 0.534, 0.456, 0.534, 0.4522, 0.5404, 0.4783, 0.534, 0.4858, 0.534, 0.482, 0.5404, 0.4709, 0.534, 0.4783, 0.534, 0.4746, 0.5404, 0.4634, 0.534, 0.4709, 0.534, 0.4671, 0.5404, 0.456, 0.5211, 0.4597, 0.5275, 0.4522, 0.5275, 0.4597, 0.5275, 0.4634, 0.5211, 0.4671, 0.5275, 0.4858, 0.5211, 0.4895, 0.5275, 0.482, 0.5275, 0.4783, 0.5211, 0.482, 0.5275, 0.4746, 0.5275, 0.4709, 0.5211, 0.4746, 0.5275, 0.4671, 0.5275, 0.4597, 0.5275, 0.4671, 0.5275, 0.4634, 0.534, 0.4522, 0.5275, 0.4597, 0.5275, 0.456, 0.534, 0.482, 0.5275, 0.4895, 0.5275, 0.4858, 0.534, 0.4746, 0.5275, 0.482, 0.5275, 0.4783, 0.534, 0.4671, 0.5275, 0.4746, 0.5275, 0.4709, 0.534, 0.4597, 0.5275, 0.4634, 0.534, 0.456, 0.534, 0.4522, 0.5275, 0.456, 0.534, 0.4485, 0.534, 0.482, 0.5275, 0.4858, 0.534, 0.4783, 0.534, 0.4746, 0.5275, 0.4783, 0.534, 0.4709, 0.534, 0.4671, 0.5275, 0.4709, 0.534, 0.4634, 0.534, 0.456, 0.534, 0.4634, 0.534, 0.4597, 0.5404, 0.4485, 0.534, 0.456, 0.534, 0.4522, 0.5404, 0.4783, 0.534, 0.4858, 0.534, 0.482, 0.5404, 0.4709, 0.534, 0.4783, 0.534, 0.4746, 0.5404, 0.4634, 0.534, 0.4709, 0.534, 0.4671, 0.5404, 0.456, 0.5211, 0.4597, 0.5275, 0.4522, 0.5275, 0.4597, 0.5275, 0.4634, 0.5211, 0.4671, 0.5275, 0.4858, 0.5211, 0.4895, 0.5275, 0.482, 0.5275, 0.4783, 0.5211, 0.482, 0.5275, 0.4746, 0.5275, 0.4709, 0.5211, 0.4746, 0.5275, 0.4671, 0.5275, 0.4597, 0.5275, 0.4671, 0.5275, 0.4634, 0.534, 0.4522, 0.5275, 0.4597, 0.5275, 0.456, 0.534, 0.482, 0.5275, 0.4895, 0.5275, 0.4858, 0.534, 0.4746, 0.5275, 0.482, 0.5275, 0.4783, 0.534, 0.4671, 0.5275, 0.4746, 0.5275, 0.4709, 0.534, 0.4597, 0.5275, 0.4634, 0.534, 0.456, 0.534, 0.4522, 0.5275, 0.456, 0.534, 0.4485, 0.534, 0.482, 0.5275, 0.4858, 0.534, 0.4783, 0.534, 0.4746, 0.5275, 0.4783, 0.534, 0.4709, 0.534, 0.4671, 0.5275, 0.4709, 0.534, 0.4634, 0.534, 0.456, 0.534, 0.4634, 0.534, 0.4597, 0.5404, 0.4485, 0.534, 0.456, 0.534, 0.4522, 0.5404, 0.4783, 0.534, 0.4858, 0.534, 0.482, 0.5404, 0.4709, 0.534, 0.4783, 0.534, 0.4746, 0.5404, 0.4634, 0.534, 0.4709, 0.534, 0.4671, 0.5404, 0.456, 0.5211, 0.4597, 0.5275, 0.4522, 0.5275, 0.4597, 0.5275, 0.4634, 0.5211, 0.4671, 0.5275, 0.4858, 0.5211, 0.4895, 0.5275, 0.482, 0.5275, 0.4783, 0.5211, 0.482, 0.5275, 0.4746, 0.5275, 0.4709, 0.5211, 0.4746, 0.5275, 0.4671, 0.5275, 0.4597, 0.5275, 0.4671, 0.5275, 0.4634, 0.534, 0.4522, 0.5275, 0.4597, 0.5275, 0.456, 0.534, 0.482, 0.5275, 0.4895, 0.5275, 0.4858, 0.534, 0.4746, 0.5275, 0.482, 0.5275, 0.4783, 0.534, 0.4671, 0.5275, 0.4746, 0.5275, 0.4709, 0.534, 0.4597, 0.5275, 0.4634, 0.534, 0.456, 0.534, 0.4522, 0.5275, 0.456, 0.534, 0.4485, 0.534, 0.482, 0.5275, 0.4858, 0.534, 0.4783, 0.534, 0.4746, 0.5275, 0.4783, 0.534, 0.4709, 0.534, 0.4671, 0.5275, 0.4709, 0.534, 0.4634, 0.534, 0.456, 0.534, 0.4634, 0.534, 0.4597, 0.5404, 0.4485, 0.534, 0.456, 0.534, 0.4522, 0.5404, 0.4783, 0.534, 0.4858, 0.534, 0.482, 0.5404, 0.4709, 0.534, 0.4783, 0.534, 0.4746, 0.5404, 0.4634, 0.534, 0.4709, 0.534, 0.4671, 0.5404, 0.456, 0.5211, 0.4597, 0.5275, 0.4522, 0.5275, 0.4597, 0.5275, 0.4634, 0.5211, 0.4671, 0.5275, 0.4858, 0.5211, 0.4895, 0.5275, 0.482, 0.5275, 0.4783, 0.5211, 0.482, 0.5275, 0.4746, 0.5275, 0.4709, 0.5211, 0.4746, 0.5275, 0.4671, 0.5275, 0.4597, 0.5275, 0.4671, 0.5275, 0.4634, 0.534, 0.4522, 0.5275, 0.4597, 0.5275, 0.456, 0.534, 0.482, 0.5275, 0.4895, 0.5275, 0.4858, 0.534, 0.4746, 0.5275, 0.482, 0.5275, 0.4783, 0.534, 0.4671, 0.5275, 0.4746, 0.5275, 0.4709, 0.534, 0.4597, 0.5275, 0.4634, 0.534, 0.456, 0.534, 0.4522, 0.5275, 0.456, 0.534, 0.4485, 0.534, 0.482, 0.5275, 0.4858, 0.534, 0.4783, 0.534, 0.4746, 0.5275, 0.4783, 0.534, 0.4709, 0.534, 0.4671, 0.5275, 0.4709, 0.534, 0.4634, 0.534, 0.456, 0.534, 0.4634, 0.534, 0.4597, 0.5404, 0.4485, 0.534, 0.456, 0.534, 0.4522, 0.5404, 0.4783, 0.534, 0.4858, 0.534, 0.482, 0.5404, 0.4709, 0.534, 0.4783, 0.534, 0.4746, 0.5404, 0.4634, 0.534, 0.4709, 0.534, 0.4671, 0.5404])
me_sphere_001.materials.append(mat_material_002)
me_sphere_001.update()
me_sphere_002 = bpy.data.meshes.new('Sphere.002')
me_sphere_002.from_pydata([(0.04303, 0.1372, -0.2421), (0.3546, -0.04095, -0.04699), (-0.07599, -0.151, -0.04699), (-0.3421, 0.1372, -0.04699), (-0.07599, 0.4254, -0.04699), (0.3546, 0.3153, -0.04699), (0.162, -0.151, 0.2687), (-0.2686, -0.04095, 0.2687), (-0.2686, 0.3153, 0.2687), (0.162, 0.4254, 0.2687), (0.4282, 0.1372, 0.2687), (0.04303, 0.1372, 0.4638), (-0.0153, -0.1488, -0.1488), (0.1459, -0.3517, -0.1492), (-0.08185, -0.3057, 0.01051), (-0.1253, -0.07416, 0.09058), (0.07552, 0.02291, -0.01966), (0.2431, -0.1486, -0.1679), (0.1354, -0.4025, 0.08997), (-0.03215, -0.2309, 0.2382), (0.06511, -0.02783, 0.2195), (0.2928, -0.07385, 0.0598), (0.3363, -0.3054, -0.02027), (0.2263, -0.2307, 0.2192), (-0.2184, -0.02915, -0.2528), (-0.03267, -0.263, -0.2533), (-0.2951, -0.21, -0.06916), (-0.3452, 0.05691, 0.02313), (-0.1137, 0.1688, -0.1039), (0.07943, -0.02892, -0.2747), (-0.04467, -0.3215, 0.02243), (-0.2378, -0.1238, 0.1932), (-0.1257, 0.1103, 0.1718), (0.1367, 0.05728, -0.01234), (0.1868, -0.2096, -0.1046), (0.06001, -0.1235, 0.1713), (-0.022, 0.0256, 0.3262), (-0.01963, -0.02167, 0.2873), (-0.02315, -0.02211, 0.3538), (0.006913, 0.01871, 0.3837), (0.02901, 0.04436, 0.3356), (0.0126, 0.01941, 0.276), (0.01075, -0.05778, 0.3208), (0.02715, -0.03283, 0.3803), (0.05939, 0.008253, 0.3691), (0.0629, 0.008688, 0.3025), (0.03284, -0.03212, 0.2726), (0.06175, -0.03902, 0.3302), (-0.2927, 0.2272, 0.2691), (-0.3122, 0.1754, 0.2146), (-0.2924, 0.1626, 0.2957), (-0.2383, 0.204, 0.326), (-0.2247, 0.2425, 0.2636), (-0.2704, 0.2248, 0.1948), (-0.2699, 0.1202, 0.2379), (-0.2242, 0.1379, 0.3067), (-0.1824, 0.1873, 0.2869), (-0.2022, 0.2002, 0.2057), (-0.2563, 0.1587, 0.1754), (-0.2019, 0.1355, 0.2324), (-0.02423, 0.2944, 0.2614), (0.04952, 0.2016, 0.2612), (-0.05469, 0.2226, 0.3343), (-0.07458, 0.3286, 0.371), (0.01733, 0.373, 0.3205), (0.09403, 0.2945, 0.2527), (0.04476, 0.1784, 0.3707), (-0.03194, 0.2569, 0.4385), (0.01257, 0.3498, 0.43), (0.1168, 0.3288, 0.3569), (0.1367, 0.2228, 0.3202), (0.08632, 0.257, 0.4298), (0.08544, -0.2987, 0.14), (0.1203, -0.3426, 0.1399), (0.07105, -0.3326, 0.1745), (0.06165, -0.2826, 0.1918), (0.1051, -0.2616, 0.168), (0.1413, -0.2987, 0.1359), (0.118, -0.3536, 0.1917), (0.0818, -0.3165, 0.2237), (0.1028, -0.2725, 0.2197), (0.1521, -0.2825, 0.1851), (0.1615, -0.3326, 0.1678), (0.1377, -0.3164, 0.2196), (-0.2466, -0.1434, 0.1018), (-0.2323, -0.1819, 0.07996), (-0.2503, -0.1767, 0.127), (-0.2387, -0.1403, 0.1503), (-0.2135, -0.1231, 0.1177), (-0.2095, -0.1488, 0.07416), (-0.2155, -0.2027, 0.1149), (-0.2195, -0.177, 0.1584), (-0.1968, -0.1438, 0.1526), (-0.1787, -0.1491, 0.1056), (-0.1903, -0.1854, 0.08226), (-0.1824, -0.1824, 0.1308), (0.1627, 0.02283, 0.3176), (0.1707, -0.02593, 0.2814), (0.1606, -0.02365, 0.3473), (0.1859, 0.01964, 0.378), (0.2118, 0.0441, 0.3311), (0.2023, 0.01594, 0.2715), (0.1989, -0.05926, 0.3194), (0.2083, -0.0311, 0.3791), (0.24, 0.01077, 0.3691), (0.2501, 0.008488, 0.3033), (0.2247, -0.0348, 0.2725), (0.248, -0.03799, 0.3329), (0.2909, 0.3059, 0.1987), (0.2989, 0.2571, 0.1625), (0.2887, 0.2594, 0.2283), (0.3141, 0.3027, 0.259), (0.3399, 0.3271, 0.2122), (0.3305, 0.299, 0.1525), (0.3271, 0.2238, 0.2004), (0.3365, 0.2519, 0.2601), (0.3681, 0.2938, 0.2501), (0.3783, 0.2915, 0.1843), (0.3529, 0.2482, 0.1536), (0.3762, 0.245, 0.2139), (0.306, 0.01429, 0.1313), (0.2972, -0.0293, 0.1421), (0.3074, 0.00909, 0.1722), (0.3373, 0.03847, 0.1591), (0.3457, 0.01823, 0.121), (0.321, -0.02365, 0.1105), (0.3231, -0.03207, 0.1766), (0.3479, 0.009813, 0.1871), (0.3716, 0.01546, 0.1555), (0.3615, -0.02293, 0.1255), (0.3315, -0.0523, 0.1385), (0.3628, -0.02813, 0.1664), (-0.1007, 0.4253, 0.1255), (-0.09522, 0.4171, 0.06503), (-0.1319, 0.383, 0.109), (-0.1093, 0.3728, 0.1623), (-0.05871, 0.4006, 0.1514), (-0.04998, 0.428, 0.09125), (-0.1005, 0.3595, 0.06449), (-0.1092, 0.3321, 0.1246), (-0.06397, 0.343, 0.1508), (-0.02727, 0.3772, 0.1069), (-0.04984, 0.3874, 0.05355), (-0.05849, 0.3348, 0.09038)], [], [(0, 1, 2), (1, 0, 5), (0, 2, 3), (0, 3, 4), (0, 4, 5), (1, 5, 10), (2, 1, 6), (3, 2, 7), (4, 3, 8), (5, 4, 9), (1, 10, 6), (2, 6, 7), (3, 7, 8), (4, 8, 9), (5, 9, 10), (6, 10, 11), (7, 6, 11), (8, 7, 11), (9, 8, 11), (10, 9, 11), (12, 13, 14), (13, 12, 17), (12, 14, 15), (12, 15, 16), (12, 16, 17), (13, 17, 22), (14, 13, 18), (15, 14, 19), (16, 15, 20), (17, 16, 21), (13, 22, 18), (14, 18, 19), (15, 19, 20), (16, 20, 21), (17, 21, 22), (18, 22, 23), (19, 18, 23), (20, 19, 23), (21, 20, 23), (22, 21, 23), (24, 25, 26), (25, 24, 29), (24, 26, 27), (24, 27, 28), (24, 28, 29), (25, 29, 34), (26, 25, 30), (27, 26, 31), (28, 27, 32), (29, 28, 33), (25, 34, 30), (26, 30, 31), (27, 31, 32), (28, 32, 33), (29, 33, 34), (30, 34, 35), (31, 30, 35), (32, 31, 35), (33, 32, 35), (34, 33, 35), (36, 37, 38), (37, 36, 41), (36, 38, 39), (36, 39, 40), (36, 40, 41), (37, 41, 46), (38, 37, 42), (39, 38, 43), (40, 39, 44), (41, 40, 45), (37, 46, 42), (38, 42, 43), (39, 43, 44), (40, 44, 45), (41, 45, 46), (42, 46, 47), (43, 42, 47), (44, 43, 47), (45, 44, 47), (46, 45, 47), (48, 49, 50), (49, 48, 53), (48, 50, 51), (48, 51, 52), (48, 52, 53), (49, 53, 58), (50, 49, 54), (51, 50, 55), (52, 51, 56), (53, 52, 57), (49, 58, 54), (50, 54, 55), (51, 55, 56), (52, 56, 57), (53, 57, 58), (54, 58, 59), (55, 54, 59), (56, 55, 59), (57, 56, 59), (58, 57, 59), (60, 61, 62), (61, 60, 65), (60, 62, 63), (60, 63, 64), (60, 64, 65), (61, 65, 70), (62, 61, 66), (63, 62, 67), (64, 63, 68), (65, 64, 69), (61, 70, 66), (62, 66, 67), (63, 67, 68), (64, 68, 69), (65, 69, 70), (66, 70, 71), (67, 66, 71), (68, 67, 71), (69, 68, 71), (70, 69, 71), (72, 73, 74), (73, 72, 77), (72, 74, 75), (72, 75, 76), (72, 76, 77), (73, 77, 82), (74, 73, 78), (75, 74, 79), (76, 75, 80), (77, 76, 81), (73, 82, 78), (74, 78, 79), (75, 79, 80), (76, 80, 81), (77, 81, 82), (78, 82, 83), (79, 78, 83), (80, 79, 83), (81, 80, 83), (82, 81, 83), (84, 85, 86), (85, 84, 89), (84, 86, 87), (84, 87, 88), (84, 88, 89), (85, 89, 94), (86, 85, 90), (87, 86, 91), (88, 87, 92), (89, 88, 93), (85, 94, 90), (86, 90, 91), (87, 91, 92), (88, 92, 93), (89, 93, 94), (90, 94, 95), (91, 90, 95), (92, 91, 95), (93, 92, 95), (94, 93, 95), (96, 97, 98), (97, 96, 101), (96, 98, 99), (96, 99, 100), (96, 100, 101), (97, 101, 106), (98, 97, 102), (99, 98, 103), (100, 99, 104), (101, 100, 105), (97, 106, 102), (98, 102, 103), (99, 103, 104), (100, 104, 105), (101, 105, 106), (102, 106, 107), (103, 102, 107), (104, 103, 107), (105, 104, 107), (106, 105, 107), (108, 109, 110), (109, 108, 113), (108, 110, 111), (108, 111, 112), (108, 112, 113), (109, 113, 118), (110, 109, 114), (111, 110, 115), (112, 111, 116), (113, 112, 117), (109, 118, 114), (110, 114, 115), (111, 115, 116), (112, 116, 117), (113, 117, 118), (114, 118, 119), (115, 114, 119), (116, 115, 119), (117, 116, 119), (118, 117, 119), (120, 121, 122), (121, 120, 125), (120, 122, 123), (120, 123, 124), (120, 124, 125), (121, 125, 130), (122, 121, 126), (123, 122, 127), (124, 123, 128), (125, 124, 129), (121, 130, 126), (122, 126, 127), (123, 127, 128), (124, 128, 129), (125, 129, 130), (126, 130, 131), (127, 126, 131), (128, 127, 131), (129, 128, 131), (130, 129, 131), (132, 133, 134), (133, 132, 137), (132, 134, 135), (132, 135, 136), (132, 136, 137), (133, 137, 142), (134, 133, 138), (135, 134, 139), (136, 135, 140), (137, 136, 141), (133, 142, 138), (134, 138, 139), (135, 139, 140), (136, 140, 141), (137, 141, 142), (138, 142, 143), (139, 138, 143), (140, 139, 143), (141, 140, 143), (142, 141, 143)])
_uv = me_sphere_002.uv_layers.new(name='UVMap')
_uv.uv.foreach_set('vector', [0.3286, 0.4146, 0.3323, 0.4187, 0.3347, 0.4187, 0.3323, 0.4187, 0.3286, 0.4146, 0.3249, 0.4187, 0.3286, 0.4146, 0.3347, 0.4187, 0.3286, 0.4187, 0.3286, 0.4146, 0.3286, 0.4187, 0.3226, 0.4187, 0.3286, 0.4146, 0.3226, 0.4187, 0.3249, 0.4187, 0.3323, 0.4187, 0.3249, 0.4187, 0.3286, 0.4253, 0.3347, 0.4187, 0.3323, 0.4187, 0.3347, 0.4253, 0.3286, 0.4187, 0.3347, 0.4187, 0.3323, 0.4253, 0.3226, 0.4187, 0.3286, 0.4187, 0.3249, 0.4253, 0.3249, 0.4187, 0.3226, 0.4187, 0.3226, 0.4253, 0.3323, 0.4187, 0.3286, 0.4253, 0.3347, 0.4253, 0.3347, 0.4187, 0.3347, 0.4253, 0.3323, 0.4253, 0.3286, 0.4187, 0.3323, 0.4253, 0.3249, 0.4253, 0.3226, 0.4187, 0.3249, 0.4253, 0.3226, 0.4253, 0.3249, 0.4187, 0.3226, 0.4253, 0.3286, 0.4253, 0.3347, 0.4253, 0.3286, 0.4253, 0.3286, 0.4294, 0.3323, 0.4253, 0.3347, 0.4253, 0.3286, 0.4294, 0.3249, 0.4253, 0.3323, 0.4253, 0.3286, 0.4294, 0.3226, 0.4253, 0.3249, 0.4253, 0.3286, 0.4294, 0.3286, 0.4253, 0.3226, 0.4253, 0.3286, 0.4294, 0.3286, 0.4146, 0.3323, 0.4187, 0.3347, 0.4187, 0.3323, 0.4187, 0.3286, 0.4146, 0.3249, 0.4187, 0.3286, 0.4146, 0.3347, 0.4187, 0.3286, 0.4187, 0.3286, 0.4146, 0.3286, 0.4187, 0.3226, 0.4187, 0.3286, 0.4146, 0.3226, 0.4187, 0.3249, 0.4187, 0.3323, 0.4187, 0.3249, 0.4187, 0.3286, 0.4253, 0.3347, 0.4187, 0.3323, 0.4187, 0.3347, 0.4253, 0.3286, 0.4187, 0.3347, 0.4187, 0.3323, 0.4253, 0.3226, 0.4187, 0.3286, 0.4187, 0.3249, 0.4253, 0.3249, 0.4187, 0.3226, 0.4187, 0.3226, 0.4253, 0.3323, 0.4187, 0.3286, 0.4253, 0.3347, 0.4253, 0.3347, 0.4187, 0.3347, 0.4253, 0.3323, 0.4253, 0.3286, 0.4187, 0.3323, 0.4253, 0.3249, 0.4253, 0.3226, 0.4187, 0.3249, 0.4253, 0.3226, 0.4253, 0.3249, 0.4187, 0.3226, 0.4253, 0.3286, 0.4253, 0.3347, 0.4253, 0.3286, 0.4253, 0.3286, 0.4294, 0.3323, 0.4253, 0.3347, 0.4253, 0.3286, 0.4294, 0.3249, 0.4253, 0.3323, 0.4253, 0.3286, 0.4294, 0.3226, 0.4253, 0.3249, 0.4253, 0.3286, 0.4294, 0.3286, 0.4253, 0.3226, 0.4253, 0.3286, 0.4294, 0.3286, 0.4146, 0.3323, 0.4187, 0.3347, 0.4187, 0.3323, 0.4187, 0.3286, 0.4146, 0.3249, 0.4187, 0.3286, 0.4146, 0.3347, 0.4187, 0.3286, 0.4187, 0.3286, 0.4146, 0.3286, 0.4187, 0.3226, 0.4187, 0.3286, 0.4146, 0.3226, 0.4187, 0.3249, 0.4187, 0.3323, 0.4187, 0.3249, 0.4187, 0.3286, 0.4253, 0.3347, 0.4187, 0.3323, 0.4187, 0.3347, 0.4253, 0.3286, 0.4187, 0.3347, 0.4187, 0.3323, 0.4253, 0.3226, 0.4187, 0.3286, 0.4187, 0.3249, 0.4253, 0.3249, 0.4187, 0.3226, 0.4187, 0.3226, 0.4253, 0.3323, 0.4187, 0.3286, 0.4253, 0.3347, 0.4253, 0.3347, 0.4187, 0.3347, 0.4253, 0.3323, 0.4253, 0.3286, 0.4187, 0.3323, 0.4253, 0.3249, 0.4253, 0.3226, 0.4187, 0.3249, 0.4253, 0.3226, 0.4253, 0.3249, 0.4187, 0.3226, 0.4253, 0.3286, 0.4253, 0.3347, 0.4253, 0.3286, 0.4253, 0.3286, 0.4294, 0.3323, 0.4253, 0.3347, 0.4253, 0.3286, 0.4294, 0.3249, 0.4253, 0.3323, 0.4253, 0.3286, 0.4294, 0.3226, 0.4253, 0.3249, 0.4253, 0.3286, 0.4294, 0.3286, 0.4253, 0.3226, 0.4253, 0.3286, 0.4294, 0.03086, 0.5401, 0.03459, 0.5442, 0.0369, 0.5442, 0.03459, 0.5442, 0.03086, 0.5401, 0.02713, 0.5442, 0.03086, 0.5401, 0.0369, 0.5442, 0.03086, 0.5442, 0.03086, 0.5401, 0.03086, 0.5442, 0.02483, 0.5442, 0.03086, 0.5401, 0.02483, 0.5442, 0.02713, 0.5442, 0.03459, 0.5442, 0.02713, 0.5442, 0.03086, 0.5508, 0.0369, 0.5442, 0.03459, 0.5442, 0.0369, 0.5508, 0.03086, 0.5442, 0.0369, 0.5442, 0.03459, 0.5508, 0.02483, 0.5442, 0.03086, 0.5442, 0.02713, 0.5508, 0.02713, 0.5442, 0.02483, 0.5442, 0.02483, 0.5508, 0.03459, 0.5442, 0.03086, 0.5508, 0.0369, 0.5508, 0.0369, 0.5442, 0.0369, 0.5508, 0.03459, 0.5508, 0.03086, 0.5442, 0.03459, 0.5508, 0.02713, 0.5508, 0.02483, 0.5442, 0.02713, 0.5508, 0.02483, 0.5508, 0.02713, 0.5442, 0.02483, 0.5508, 0.03086, 0.5508, 0.0369, 0.5508, 0.03086, 0.5508, 0.03086, 0.5549, 0.03459, 0.5508, 0.0369, 0.5508, 0.03086, 0.5549, 0.02713, 0.5508, 0.03459, 0.5508, 0.03086, 0.5549, 0.02483, 0.5508, 0.02713, 0.5508, 0.03086, 0.5549, 0.03086, 0.5508, 0.02483, 0.5508, 0.03086, 0.5549, 0.03086, 0.5401, 0.03459, 0.5442, 0.0369, 0.5442, 0.03459, 0.5442, 0.03086, 0.5401, 0.02713, 0.5442, 0.03086, 0.5401, 0.0369, 0.5442, 0.03086, 0.5442, 0.03086, 0.5401, 0.03086, 0.5442, 0.02483, 0.5442, 0.03086, 0.5401, 0.02483, 0.5442, 0.02713, 0.5442, 0.03459, 0.5442, 0.02713, 0.5442, 0.03086, 0.5508, 0.0369, 0.5442, 0.03459, 0.5442, 0.0369, 0.5508, 0.03086, 0.5442, 0.0369, 0.5442, 0.03459, 0.5508, 0.02483, 0.5442, 0.03086, 0.5442, 0.02713, 0.5508, 0.02713, 0.5442, 0.02483, 0.5442, 0.02483, 0.5508, 0.03459, 0.5442, 0.03086, 0.5508, 0.0369, 0.5508, 0.0369, 0.5442, 0.0369, 0.5508, 0.03459, 0.5508, 0.03086, 0.5442, 0.03459, 0.5508, 0.02713, 0.5508, 0.02483, 0.5442, 0.02713, 0.5508, 0.02483, 0.5508, 0.02713, 0.5442, 0.02483, 0.5508, 0.03086, 0.5508, 0.0369, 0.5508, 0.03086, 0.5508, 0.03086, 0.5549, 0.03459, 0.5508, 0.0369, 0.5508, 0.03086, 0.5549, 0.02713, 0.5508, 0.03459, 0.5508, 0.03086, 0.5549, 0.02483, 0.5508, 0.02713, 0.5508, 0.03086, 0.5549, 0.03086, 0.5508, 0.02483, 0.5508, 0.03086, 0.5549, 0.03086, 0.5401, 0.03459, 0.5442, 0.0369, 0.5442, 0.03459, 0.5442, 0.03086, 0.5401, 0.02713, 0.5442, 0.03086, 0.5401, 0.0369, 0.5442, 0.03086, 0.5442, 0.03086, 0.5401, 0.03086, 0.5442, 0.02483, 0.5442, 0.03086, 0.5401, 0.02483, 0.5442, 0.02713, 0.5442, 0.03459, 0.5442, 0.02713, 0.5442, 0.03086, 0.5508, 0.0369, 0.5442, 0.03459, 0.5442, 0.0369, 0.5508, 0.03086, 0.5442, 0.0369, 0.5442, 0.03459, 0.5508, 0.02483, 0.5442, 0.03086, 0.5442, 0.02713, 0.5508, 0.02713, 0.5442, 0.02483, 0.5442, 0.02483, 0.5508, 0.03459, 0.5442, 0.03086, 0.5508, 0.0369, 0.5508, 0.0369, 0.5442, 0.0369, 0.5508, 0.03459, 0.5508, 0.03086, 0.5442, 0.03459, 0.5508, 0.02713, 0.5508, 0.02483, 0.5442, 0.02713, 0.5508, 0.02483, 0.5508, 0.02713, 0.5442, 0.02483, 0.5508, 0.03086, 0.5508, 0.0369, 0.5508, 0.03086, 0.5508, 0.03086, 0.5549, 0.03459, 0.5508, 0.0369, 0.5508, 0.03086, 0.5549, 0.02713, 0.5508, 0.03459, 0.5508, 0.03086, 0.5549, 0.02483, 0.5508, 0.02713, 0.5508, 0.03086, 0.5549, 0.03086, 0.5508, 0.02483, 0.5508, 0.03086, 0.5549, 0.03086, 0.5401, 0.03459, 0.5442, 0.0369, 0.5442, 0.03459, 0.5442, 0.03086, 0.5401, 0.02713, 0.5442, 0.03086, 0.5401, 0.0369, 0.5442, 0.03086, 0.5442, 0.03086, 0.5401, 0.03086, 0.5442, 0.02483, 0.5442, 0.03086, 0.5401, 0.02483, 0.5442, 0.02713, 0.5442, 0.03459, 0.5442, 0.02713, 0.5442, 0.03086, 0.5508, 0.0369, 0.5442, 0.03459, 0.5442, 0.0369, 0.5508, 0.03086, 0.5442, 0.0369, 0.5442, 0.03459, 0.5508, 0.02483, 0.5442, 0.03086, 0.5442, 0.02713, 0.5508, 0.02713, 0.5442, 0.02483, 0.5442, 0.02483, 0.5508, 0.03459, 0.5442, 0.03086, 0.5508, 0.0369, 0.5508, 0.0369, 0.5442, 0.0369, 0.5508, 0.03459, 0.5508, 0.03086, 0.5442, 0.03459, 0.5508, 0.02713, 0.5508, 0.02483, 0.5442, 0.02713, 0.5508, 0.02483, 0.5508, 0.02713, 0.5442, 0.02483, 0.5508, 0.03086, 0.5508, 0.0369, 0.5508, 0.03086, 0.5508, 0.03086, 0.5549, 0.03459, 0.5508, 0.0369, 0.5508, 0.03086, 0.5549, 0.02713, 0.5508, 0.03459, 0.5508, 0.03086, 0.5549, 0.02483, 0.5508, 0.02713, 0.5508, 0.03086, 0.5549, 0.03086, 0.5508, 0.02483, 0.5508, 0.03086, 0.5549, 0.03086, 0.5401, 0.03459, 0.5442, 0.0369, 0.5442, 0.03459, 0.5442, 0.03086, 0.5401, 0.02713, 0.5442, 0.03086, 0.5401, 0.0369, 0.5442, 0.03086, 0.5442, 0.03086, 0.5401, 0.03086, 0.5442, 0.02483, 0.5442, 0.03086, 0.5401, 0.02483, 0.5442, 0.02713, 0.5442, 0.03459, 0.5442, 0.02713, 0.5442, 0.03086, 0.5508, 0.0369, 0.5442, 0.03459, 0.5442, 0.0369, 0.5508, 0.03086, 0.5442, 0.0369, 0.5442, 0.03459, 0.5508, 0.02483, 0.5442, 0.03086, 0.5442, 0.02713, 0.5508, 0.02713, 0.5442, 0.02483, 0.5442, 0.02483, 0.5508, 0.03459, 0.5442, 0.03086, 0.5508, 0.0369, 0.5508, 0.0369, 0.5442, 0.0369, 0.5508, 0.03459, 0.5508, 0.03086, 0.5442, 0.03459, 0.5508, 0.02713, 0.5508, 0.02483, 0.5442, 0.02713, 0.5508, 0.02483, 0.5508, 0.02713, 0.5442, 0.02483, 0.5508, 0.03086, 0.5508, 0.0369, 0.5508, 0.03086, 0.5508, 0.03086, 0.5549, 0.03459, 0.5508, 0.0369, 0.5508, 0.03086, 0.5549, 0.02713, 0.5508, 0.03459, 0.5508, 0.03086, 0.5549, 0.02483, 0.5508, 0.02713, 0.5508, 0.03086, 0.5549, 0.03086, 0.5508, 0.02483, 0.5508, 0.03086, 0.5549, 0.03086, 0.5401, 0.03459, 0.5442, 0.0369, 0.5442, 0.03459, 0.5442, 0.03086, 0.5401, 0.02713, 0.5442, 0.03086, 0.5401, 0.0369, 0.5442, 0.03086, 0.5442, 0.03086, 0.5401, 0.03086, 0.5442, 0.02483, 0.5442, 0.03086, 0.5401, 0.02483, 0.5442, 0.02713, 0.5442, 0.03459, 0.5442, 0.02713, 0.5442, 0.03086, 0.5508, 0.0369, 0.5442, 0.03459, 0.5442, 0.0369, 0.5508, 0.03086, 0.5442, 0.0369, 0.5442, 0.03459, 0.5508, 0.02483, 0.5442, 0.03086, 0.5442, 0.02713, 0.5508, 0.02713, 0.5442, 0.02483, 0.5442, 0.02483, 0.5508, 0.03459, 0.5442, 0.03086, 0.5508, 0.0369, 0.5508, 0.0369, 0.5442, 0.0369, 0.5508, 0.03459, 0.5508, 0.03086, 0.5442, 0.03459, 0.5508, 0.02713, 0.5508, 0.02483, 0.5442, 0.02713, 0.5508, 0.02483, 0.5508, 0.02713, 0.5442, 0.02483, 0.5508, 0.03086, 0.5508, 0.0369, 0.5508, 0.03086, 0.5508, 0.03086, 0.5549, 0.03459, 0.5508, 0.0369, 0.5508, 0.03086, 0.5549, 0.02713, 0.5508, 0.03459, 0.5508, 0.03086, 0.5549, 0.02483, 0.5508, 0.02713, 0.5508, 0.03086, 0.5549, 0.03086, 0.5508, 0.02483, 0.5508, 0.03086, 0.5549, 0.03086, 0.5401, 0.03459, 0.5442, 0.0369, 0.5442, 0.03459, 0.5442, 0.03086, 0.5401, 0.02713, 0.5442, 0.03086, 0.5401, 0.0369, 0.5442, 0.03086, 0.5442, 0.03086, 0.5401, 0.03086, 0.5442, 0.02483, 0.5442, 0.03086, 0.5401, 0.02483, 0.5442, 0.02713, 0.5442, 0.03459, 0.5442, 0.02713, 0.5442, 0.03086, 0.5508, 0.0369, 0.5442, 0.03459, 0.5442, 0.0369, 0.5508, 0.03086, 0.5442, 0.0369, 0.5442, 0.03459, 0.5508, 0.02483, 0.5442, 0.03086, 0.5442, 0.02713, 0.5508, 0.02713, 0.5442, 0.02483, 0.5442, 0.02483, 0.5508, 0.03459, 0.5442, 0.03086, 0.5508, 0.0369, 0.5508, 0.0369, 0.5442, 0.0369, 0.5508, 0.03459, 0.5508, 0.03086, 0.5442, 0.03459, 0.5508, 0.02713, 0.5508, 0.02483, 0.5442, 0.02713, 0.5508, 0.02483, 0.5508, 0.02713, 0.5442, 0.02483, 0.5508, 0.03086, 0.5508, 0.0369, 0.5508, 0.03086, 0.5508, 0.03086, 0.5549, 0.03459, 0.5508, 0.0369, 0.5508, 0.03086, 0.5549, 0.02713, 0.5508, 0.03459, 0.5508, 0.03086, 0.5549, 0.02483, 0.5508, 0.02713, 0.5508, 0.03086, 0.5549, 0.03086, 0.5508, 0.02483, 0.5508, 0.03086, 0.5549, 0.03086, 0.5401, 0.03459, 0.5442, 0.0369, 0.5442, 0.03459, 0.5442, 0.03086, 0.5401, 0.02713, 0.5442, 0.03086, 0.5401, 0.0369, 0.5442, 0.03086, 0.5442, 0.03086, 0.5401, 0.03086, 0.5442, 0.02483, 0.5442, 0.03086, 0.5401, 0.02483, 0.5442, 0.02713, 0.5442, 0.03459, 0.5442, 0.02713, 0.5442, 0.03086, 0.5508, 0.0369, 0.5442, 0.03459, 0.5442, 0.0369, 0.5508, 0.03086, 0.5442, 0.0369, 0.5442, 0.03459, 0.5508, 0.02483, 0.5442, 0.03086, 0.5442, 0.02713, 0.5508, 0.02713, 0.5442, 0.02483, 0.5442, 0.02483, 0.5508, 0.03459, 0.5442, 0.03086, 0.5508, 0.0369, 0.5508, 0.0369, 0.5442, 0.0369, 0.5508, 0.03459, 0.5508, 0.03086, 0.5442, 0.03459, 0.5508, 0.02713, 0.5508, 0.02483, 0.5442, 0.02713, 0.5508, 0.02483, 0.5508, 0.02713, 0.5442, 0.02483, 0.5508, 0.03086, 0.5508, 0.0369, 0.5508, 0.03086, 0.5508, 0.03086, 0.5549, 0.03459, 0.5508, 0.0369, 0.5508, 0.03086, 0.5549, 0.02713, 0.5508, 0.03459, 0.5508, 0.03086, 0.5549, 0.02483, 0.5508, 0.02713, 0.5508, 0.03086, 0.5549, 0.03086, 0.5508, 0.02483, 0.5508, 0.03086, 0.5549, 0.03086, 0.5401, 0.03459, 0.5442, 0.0369, 0.5442, 0.03459, 0.5442, 0.03086, 0.5401, 0.02713, 0.5442, 0.03086, 0.5401, 0.0369, 0.5442, 0.03086, 0.5442, 0.03086, 0.5401, 0.03086, 0.5442, 0.02483, 0.5442, 0.03086, 0.5401, 0.02483, 0.5442, 0.02713, 0.5442, 0.03459, 0.5442, 0.02713, 0.5442, 0.03086, 0.5508, 0.0369, 0.5442, 0.03459, 0.5442, 0.0369, 0.5508, 0.03086, 0.5442, 0.0369, 0.5442, 0.03459, 0.5508, 0.02483, 0.5442, 0.03086, 0.5442, 0.02713, 0.5508, 0.02713, 0.5442, 0.02483, 0.5442, 0.02483, 0.5508, 0.03459, 0.5442, 0.03086, 0.5508, 0.0369, 0.5508, 0.0369, 0.5442, 0.0369, 0.5508, 0.03459, 0.5508, 0.03086, 0.5442, 0.03459, 0.5508, 0.02713, 0.5508, 0.02483, 0.5442, 0.02713, 0.5508, 0.02483, 0.5508, 0.02713, 0.5442, 0.02483, 0.5508, 0.03086, 0.5508, 0.0369, 0.5508, 0.03086, 0.5508, 0.03086, 0.5549, 0.03459, 0.5508, 0.0369, 0.5508, 0.03086, 0.5549, 0.02713, 0.5508, 0.03459, 0.5508, 0.03086, 0.5549, 0.02483, 0.5508, 0.02713, 0.5508, 0.03086, 0.5549, 0.03086, 0.5508, 0.02483, 0.5508, 0.03086, 0.5549])
me_sphere_002.materials.append(mat_material_002)
me_sphere_002.update()
me_cylinder_001 = bpy.data.meshes.new('Cylinder.001')
me_cylinder_001.from_pydata([(5.724e-09, 0.2238, -0.2846), (0.1389, -0.2318, 1.486), (0.1938, 0.1119, -0.2846), (0.1969, -0.2653, 1.486), (0.1938, -0.1119, -0.2846), (0.1969, -0.3324, 1.486), (5.724e-09, -0.2238, -0.2846), (0.1389, -0.3659, 1.486), (-0.1938, -0.1119, -0.2846), (0.08082, -0.3324, 1.486), (-0.1938, 0.1119, -0.2846), (0.08082, -0.2653, 1.486), (-0.1724, 0.1589, 1.407), (-0.01187, -0.1212, 0.6115), (-0.1724, 0.1417, 1.407), (0.0002234, -0.1744, 0.6293), (-0.1576, 0.1331, 1.407), (0.05402, -0.1883, 0.6437), (-0.1427, 0.1417, 1.407), (0.09571, -0.149, 0.6402), (-0.1427, 0.1589, 1.407), (0.08362, -0.09582, 0.6225), (-0.1576, 0.1675, 1.407), (0.02983, -0.0819, 0.6081), (-0.1828, 0.222, 1.132), (0.1137, 0.006633, 1.358), (-0.2961, -0.1265, 1.358), (-0.5493, 0.222, 1.358), (-0.2961, 0.5706, 1.358), (0.1137, 0.4375, 1.358), (-0.06959, -0.1265, 1.725), (-0.4793, 0.006633, 1.725), (-0.4793, 0.4375, 1.725), (-0.06959, 0.5706, 1.725), (0.1836, 0.222, 1.725), (-0.1828, 0.222, 1.951), (-0.361, 0.08321, 1.413), (-0.01474, -0.5096, 1.448), (-0.5656, -0.4092, 1.847), (-0.5649, 0.248, 2.049), (-0.01372, 0.5537, 1.774), (0.3263, 0.08554, 1.403), (-0.003914, -0.608, 2.186), (-0.2318, -0.2942, 2.434), (-0.003685, 0.3521, 2.431), (0.5471, 0.2517, 2.033), (0.5465, -0.4054, 1.831), (0.2288, -0.2927, 2.428), (0.2531, -0.2559, 1.266), (0.5218, -0.451, 1.471), (0.1505, -0.5717, 1.471), (-0.07895, -0.2559, 1.471), (0.1505, 0.05995, 1.471), (0.5218, -0.06068, 1.471), (0.3557, -0.5717, 1.803), (-0.01553, -0.451, 1.803), (-0.01553, -0.06068, 1.803), (0.3557, 0.05995, 1.803), (0.5852, -0.2559, 1.803), (0.2531, -0.2559, 2.008)], [], [(0, 1, 3, 2), (2, 3, 5, 4), (4, 5, 7, 6), (6, 7, 9, 8), (3, 1, 11, 9, 7, 5), (8, 9, 11, 10), (10, 11, 1, 0), (0, 2, 4, 6, 8, 10), (23, 21, 19, 17, 15, 13), (13, 12, 22, 23), (15, 14, 12, 13), (20, 22, 12, 14, 16, 18), (17, 16, 14, 15), (19, 18, 16, 17), (21, 20, 18, 19), (23, 22, 20, 21), (24, 25, 26), (25, 24, 29), (24, 26, 27), (24, 27, 28), (24, 28, 29), (25, 29, 34), (26, 25, 30), (27, 26, 31), (28, 27, 32), (29, 28, 33), (25, 34, 30), (26, 30, 31), (27, 31, 32), (28, 32, 33), (29, 33, 34), (30, 34, 35), (31, 30, 35), (32, 31, 35), (33, 32, 35), (34, 33, 35), (36, 37, 38), (37, 36, 41), (36, 38, 39), (36, 39, 40), (36, 40, 41), (37, 41, 46), (38, 37, 42), (39, 38, 43), (40, 39, 44), (41, 40, 45), (37, 46, 42), (38, 42, 43), (39, 43, 44), (40, 44, 45), (41, 45, 46), (42, 46, 47), (43, 42, 47), (44, 43, 47), (45, 44, 47), (46, 45, 47), (48, 49, 50), (49, 48, 53), (48, 50, 51), (48, 51, 52), (48, 52, 53), (49, 53, 58), (50, 49, 54), (51, 50, 55), (52, 51, 56), (53, 52, 57), (49, 58, 54), (50, 54, 55), (51, 55, 56), (52, 56, 57), (53, 57, 58), (54, 58, 59), (55, 54, 59), (56, 55, 59), (57, 56, 59), (58, 57, 59)])
_uv = me_cylinder_001.uv_layers.new(name='UVMap')
_uv.uv.foreach_set('vector', [0.588, 0.5747, 0.5916, 0.6194, 0.5932, 0.6194, 0.5914, 0.5747, 0.5914, 0.5747, 0.5932, 0.6194, 0.5963, 0.6194, 0.5981, 0.5747, 0.5981, 0.5747, 0.5963, 0.6194, 0.5979, 0.6194, 0.6015, 0.5747, 0.6015, 0.5747, 0.5979, 0.6194, 0.5963, 0.6194, 0.5981, 0.5747, 0.5932, 0.6194, 0.5916, 0.6194, 0.5932, 0.6194, 0.5963, 0.6194, 0.5979, 0.6194, 0.5963, 0.6194, 0.5981, 0.5747, 0.5963, 0.6194, 0.5932, 0.6194, 0.5914, 0.5747, 0.5914, 0.5747, 0.5932, 0.6194, 0.5916, 0.6194, 0.588, 0.5747, 0.588, 0.5747, 0.5914, 0.5747, 0.5981, 0.5747, 0.6015, 0.5747, 0.5981, 0.5747, 0.5914, 0.5747, 0.588, 0.5747, 0.5914, 0.5747, 0.5981, 0.5747, 0.6015, 0.5747, 0.5981, 0.5747, 0.5914, 0.5747, 0.5914, 0.5747, 0.5932, 0.6194, 0.5916, 0.6194, 0.588, 0.5747, 0.5981, 0.5747, 0.5963, 0.6194, 0.5932, 0.6194, 0.5914, 0.5747, 0.5932, 0.6194, 0.5916, 0.6194, 0.5932, 0.6194, 0.5963, 0.6194, 0.5979, 0.6194, 0.5963, 0.6194, 0.6015, 0.5747, 0.5979, 0.6194, 0.5963, 0.6194, 0.5981, 0.5747, 0.5981, 0.5747, 0.5963, 0.6194, 0.5979, 0.6194, 0.6015, 0.5747, 0.5914, 0.5747, 0.5932, 0.6194, 0.5963, 0.6194, 0.5981, 0.5747, 0.588, 0.5747, 0.5916, 0.6194, 0.5932, 0.6194, 0.5914, 0.5747, 0.1624, 0.7844, 0.1653, 0.7874, 0.1671, 0.7874, 0.1653, 0.7874, 0.1624, 0.7844, 0.1595, 0.7874, 0.1624, 0.7844, 0.1671, 0.7874, 0.1624, 0.7874, 0.1624, 0.7844, 0.1624, 0.7874, 0.1577, 0.7874, 0.1624, 0.7844, 0.1577, 0.7874, 0.1595, 0.7874, 0.1653, 0.7874, 0.1595, 0.7874, 0.1624, 0.7924, 0.1671, 0.7874, 0.1653, 0.7874, 0.1671, 0.7924, 0.1624, 0.7874, 0.1671, 0.7874, 0.1653, 0.7924, 0.1577, 0.7874, 0.1624, 0.7874, 0.1595, 0.7924, 0.1595, 0.7874, 0.1577, 0.7874, 0.1577, 0.7924, 0.1653, 0.7874, 0.1624, 0.7924, 0.1671, 0.7924, 0.1671, 0.7874, 0.1671, 0.7924, 0.1653, 0.7924, 0.1624, 0.7874, 0.1653, 0.7924, 0.1595, 0.7924, 0.1577, 0.7874, 0.1595, 0.7924, 0.1577, 0.7924, 0.1595, 0.7874, 0.1577, 0.7924, 0.1624, 0.7924, 0.1671, 0.7924, 0.1624, 0.7924, 0.1624, 0.7954, 0.1653, 0.7924, 0.1671, 0.7924, 0.1624, 0.7954, 0.1595, 0.7924, 0.1653, 0.7924, 0.1624, 0.7954, 0.1577, 0.7924, 0.1595, 0.7924, 0.1624, 0.7954, 0.1624, 0.7924, 0.1577, 0.7924, 0.1624, 0.7954, 0.1643, 0.7882, 0.1723, 0.7886, 0.1709, 0.794, 0.1723, 0.7886, 0.1643, 0.7882, 0.1642, 0.788, 0.1643, 0.7882, 0.1709, 0.794, 0.1621, 0.7967, 0.1643, 0.7882, 0.1621, 0.7967, 0.1579, 0.793, 0.1643, 0.7882, 0.1579, 0.793, 0.1642, 0.788, 0.1723, 0.7886, 0.1642, 0.788, 0.1709, 0.7938, 0.1709, 0.794, 0.1723, 0.7886, 0.1736, 0.7986, 0.1621, 0.7967, 0.1709, 0.794, 0.1694, 0.802, 0.1579, 0.793, 0.1621, 0.7967, 0.1606, 0.8019, 0.1642, 0.788, 0.1579, 0.793, 0.162, 0.7965, 0.1723, 0.7886, 0.1709, 0.7938, 0.1736, 0.7986, 0.1709, 0.794, 0.1736, 0.7986, 0.1694, 0.802, 0.1621, 0.7967, 0.1694, 0.802, 0.1606, 0.8019, 0.1579, 0.793, 0.1606, 0.8019, 0.162, 0.7965, 0.1642, 0.788, 0.162, 0.7965, 0.1709, 0.7938, 0.1736, 0.7986, 0.1709, 0.7938, 0.1694, 0.8019, 0.1694, 0.802, 0.1736, 0.7986, 0.1694, 0.8019, 0.1606, 0.8019, 0.1694, 0.802, 0.1694, 0.8019, 0.162, 0.7965, 0.1606, 0.8019, 0.1694, 0.8019, 0.1709, 0.7938, 0.162, 0.7965, 0.1694, 0.8019, 0.1689, 0.7862, 0.1715, 0.7889, 0.1731, 0.7889, 0.1715, 0.7889, 0.1689, 0.7862, 0.1662, 0.7889, 0.1689, 0.7862, 0.1731, 0.7889, 0.1689, 0.7889, 0.1689, 0.7862, 0.1689, 0.7889, 0.1646, 0.7889, 0.1689, 0.7862, 0.1646, 0.7889, 0.1662, 0.7889, 0.1715, 0.7889, 0.1662, 0.7889, 0.1689, 0.7934, 0.1731, 0.7889, 0.1715, 0.7889, 0.1731, 0.7934, 0.1689, 0.7889, 0.1731, 0.7889, 0.1715, 0.7934, 0.1646, 0.7889, 0.1689, 0.7889, 0.1662, 0.7934, 0.1662, 0.7889, 0.1646, 0.7889, 0.1646, 0.7934, 0.1715, 0.7889, 0.1689, 0.7934, 0.1731, 0.7934, 0.1731, 0.7889, 0.1731, 0.7934, 0.1715, 0.7934, 0.1689, 0.7889, 0.1715, 0.7934, 0.1662, 0.7934, 0.1646, 0.7889, 0.1662, 0.7934, 0.1646, 0.7934, 0.1662, 0.7889, 0.1646, 0.7934, 0.1689, 0.7934, 0.1731, 0.7934, 0.1689, 0.7934, 0.1689, 0.7962, 0.1715, 0.7934, 0.1731, 0.7934, 0.1689, 0.7962, 0.1662, 0.7934, 0.1715, 0.7934, 0.1689, 0.7962, 0.1646, 0.7934, 0.1662, 0.7934, 0.1689, 0.7962, 0.1689, 0.7934, 0.1646, 0.7934, 0.1689, 0.7962])
me_cylinder_001.materials.append(mat_material_001)
me_cylinder_001.update()
me_cylinder_002 = bpy.data.meshes.new('Cylinder.002')
me_cylinder_002.from_pydata([(5.805e-09, 0.2269, -0.2846), (0.0, 0.05681, 1.589), (0.1965, 0.1135, -0.2846), (0.04919, 0.0284, 1.589), (0.1965, -0.1135, -0.2846), (0.04919, -0.0284, 1.589), (5.805e-09, -0.2269, -0.2846), (0.0, -0.0568, 1.589), (-0.1965, -0.1135, -0.2846), (-0.04919, -0.0284, 1.589), (-0.1965, 0.1135, -0.2846), (-0.04919, 0.0284, 1.589), (-0.3112, 0.1583, 0.7666), (-0.531, 0.2852, 0.4006), (-0.531, -0.3152, 0.4006), (-0.3112, -0.1883, 0.7666), (-0.01103, -0.3617, 0.7666), (-0.01103, -0.6154, 0.4006), (-0.01103, 0.2537, 1.176), (-0.01103, 0.5148, 0.8297), (0.4478, 0.2499, 0.8297), (0.2217, 0.1193, 1.176), (-0.01103, -0.01501, 1.839), (0.2217, -0.1494, 1.176), (-0.09245, 0.5133, 0.3979), (0.509, -0.3152, 0.4006), (0.2892, -0.1883, 0.7666), (-0.01103, -0.01501, 1.469), (0.2892, 0.1583, 0.7666), (0.509, 0.2852, 0.4006), (-0.01103, -0.5448, 0.8297), (-0.01103, -0.2837, 1.176), (-0.2437, -0.1494, 1.176), (-0.4699, -0.2799, 0.8297), (-0.4699, 0.2499, 0.8297), (-0.2437, 0.1193, 1.176), (-0.01103, 0.3317, 0.7666), (-0.01103, 0.1623, 1.835), (-0.01103, 0.4097, 1.19), (0.3568, 0.1974, 1.19), (0.1426, 0.07366, 1.835), (-0.01103, -0.01501, 2.56), (0.1426, -0.1037, 1.835), (0.3568, -0.2274, 1.19), (-0.01103, -0.4397, 1.19), (-0.01103, -0.1924, 1.835), (-0.1646, -0.1037, 1.835), (0.4258, -0.1514, 0.8407), (-0.3789, 0.1974, 1.19), (-0.1646, 0.07366, 1.835), (-0.3338, -0.2014, 1.324), (-0.3789, -0.1273, 1.19), (-0.2993, -0.2733, 1.19), (0.3274, -0.3274, 0.8387), (0.3434, -0.223, 0.9618), (-0.01088, 0.4859, 0.5054), (0.06487, 0.5167, 0.3979)], [], [(0, 1, 3, 2), (2, 3, 5, 4), (4, 5, 7, 6), (6, 7, 9, 8), (3, 1, 11, 9, 7, 5), (8, 9, 11, 10), (10, 11, 1, 0), (0, 2, 4, 6, 8, 10), (12, 27, 36), (13, 12, 55, 24), (15, 27, 12), (14, 15, 12, 13), (17, 16, 15, 14), (16, 27, 15), (18, 22, 21), (19, 18, 21, 20), (26, 27, 16), (21, 22, 23), (20, 21, 54, 47), (25, 26, 16, 17), (29, 28, 26, 25), (23, 22, 31), (28, 27, 26), (31, 22, 32), (30, 31, 32, 33), (33, 32, 35, 34), (32, 22, 35), (34, 35, 18, 19), (35, 22, 18), (36, 27, 28), (37, 41, 40), (38, 37, 40, 39), (40, 41, 42), (39, 40, 42, 43), (43, 42, 45, 44), (42, 41, 45), (45, 41, 46), (44, 45, 50, 52), (50, 45, 46), (46, 41, 49), (48, 49, 37, 38), (49, 41, 37), (49, 50, 46), (51, 50, 49, 48), (53, 54, 31, 30), (31, 54, 23), (54, 21, 23), (55, 12, 36), (56, 55, 28, 29), (28, 55, 36)])
_uv = me_cylinder_002.uv_layers.new(name='UVMap')
_uv.uv.foreach_set('vector', [0.6141, 0.5281, 0.6141, 0.5476, 0.6076, 0.5476, 0.6076, 0.5281, 0.6076, 0.5281, 0.6076, 0.5476, 0.6011, 0.5476, 0.6011, 0.5281, 0.6011, 0.5281, 0.6011, 0.5476, 0.5946, 0.5476, 0.5946, 0.5281, 0.5946, 0.5281, 0.5946, 0.5476, 0.588, 0.5476, 0.588, 0.5281, 0.5929, 0.523, 0.5848, 0.5277, 0.5767, 0.523, 0.5767, 0.5136, 0.5848, 0.5089, 0.5929, 0.5136, 0.588, 0.5281, 0.588, 0.5476, 0.5815, 0.5476, 0.5815, 0.5281, 0.5815, 0.5281, 0.5815, 0.5476, 0.575, 0.5476, 0.575, 0.5281, 0.6043, 0.5277, 0.6125, 0.523, 0.6125, 0.5136, 0.6043, 0.5089, 0.5962, 0.5136, 0.5962, 0.523, 0.3533, 0.4034, 0.3461, 0.3951, 0.3603, 0.4034, 0.3598, 0.4145, 0.3533, 0.4034, 0.3659, 0.409, 0.369, 0.4145, 0.3392, 0.4034, 0.3461, 0.3951, 0.3533, 0.4034, 0.3354, 0.4145, 0.3392, 0.4034, 0.3533, 0.4034, 0.3598, 0.4145, 0.3233, 0.4145, 0.3322, 0.4034, 0.3392, 0.4034, 0.3354, 0.4145, 0.3322, 0.4034, 0.3461, 0.3951, 0.3392, 0.4034, 0.3593, 0.4073, 0.3459, 0.3957, 0.3523, 0.4073, 0.37, 0.4145, 0.3593, 0.4073, 0.3523, 0.4073, 0.3578, 0.4145, 0.3392, 0.4034, 0.3461, 0.3951, 0.3322, 0.4034, 0.3523, 0.4073, 0.3459, 0.3957, 0.3383, 0.4073, 0.3578, 0.4145, 0.3523, 0.4073, 0.3375, 0.4123, 0.3446, 0.4145, 0.3354, 0.4145, 0.3392, 0.4034, 0.3322, 0.4034, 0.3233, 0.4145, 0.3598, 0.4145, 0.3533, 0.4034, 0.3392, 0.4034, 0.3354, 0.4145, 0.3383, 0.4073, 0.3459, 0.3957, 0.3312, 0.4073, 0.3533, 0.4034, 0.3461, 0.3951, 0.3392, 0.4034, 0.3312, 0.4073, 0.3459, 0.3957, 0.3383, 0.4073, 0.3213, 0.4145, 0.3312, 0.4073, 0.3383, 0.4073, 0.3335, 0.4145, 0.3335, 0.4145, 0.3383, 0.4073, 0.3523, 0.4073, 0.3578, 0.4145, 0.3383, 0.4073, 0.3459, 0.3957, 0.3523, 0.4073, 0.3578, 0.4145, 0.3523, 0.4073, 0.3593, 0.4073, 0.37, 0.4145, 0.3523, 0.4073, 0.3459, 0.3957, 0.3593, 0.4073, 0.3603, 0.4034, 0.3461, 0.3951, 0.3533, 0.4034, 0.338, 0.4178, 0.3468, 0.4252, 0.3422, 0.4178, 0.3239, 0.4147, 0.338, 0.4178, 0.3422, 0.4178, 0.3352, 0.4147, 0.3422, 0.4178, 0.3468, 0.4252, 0.3506, 0.4178, 0.3352, 0.4147, 0.3422, 0.4178, 0.3506, 0.4178, 0.358, 0.4147, 0.358, 0.4147, 0.3506, 0.4178, 0.3548, 0.4178, 0.3694, 0.4147, 0.3506, 0.4178, 0.3468, 0.4252, 0.3548, 0.4178, 0.3548, 0.4178, 0.3468, 0.4252, 0.3506, 0.4178, 0.3694, 0.4147, 0.3548, 0.4178, 0.3567, 0.4181, 0.3604, 0.4147, 0.3567, 0.4181, 0.3548, 0.4178, 0.3506, 0.4178, 0.3506, 0.4178, 0.3468, 0.4252, 0.3422, 0.4178, 0.3352, 0.4147, 0.3422, 0.4178, 0.338, 0.4178, 0.3239, 0.4147, 0.3422, 0.4178, 0.3468, 0.4252, 0.338, 0.4178, 0.3422, 0.4178, 0.3567, 0.4181, 0.3506, 0.4178, 0.3526, 0.4147, 0.3567, 0.4181, 0.3422, 0.4178, 0.3352, 0.4147, 0.3291, 0.4145, 0.3375, 0.4123, 0.3312, 0.4073, 0.3213, 0.4145, 0.3312, 0.4073, 0.3375, 0.4123, 0.3383, 0.4073, 0.3375, 0.4123, 0.3523, 0.4073, 0.3383, 0.4073, 0.3659, 0.409, 0.3533, 0.4034, 0.3603, 0.4034, 0.3692, 0.4145, 0.3659, 0.409, 0.3533, 0.4034, 0.3598, 0.4145, 0.3533, 0.4034, 0.3659, 0.409, 0.3603, 0.4034])
me_cylinder_002.materials.append(mat_material_001)
me_cylinder_002.update()
me_plane_001 = bpy.data.meshes.new('Plane.001')
me_plane_001.from_pydata([(0.06086, -0.01721, 0.05289), (0.0367, -0.01892, -0.02456), (0.06086, 0.03947, 0.05289), (0.0367, 0.03775, -0.02456), (0.1113, 0.007341, 0.1089), (0.1113, 0.03399, 0.1089), (0.01321, 0.05725, 0.04187), (0.01406, 0.03309, -0.03558), (-0.01519, 0.05725, 0.04187), (-0.01433, 0.03309, -0.03558), (0.0009067, 0.1077, 0.09786), (-0.01245, 0.1077, 0.09786), (-0.0178, -0.06185, 0.04187), (-0.01866, -0.03769, -0.03558), (0.01059, -0.06185, 0.04187), (0.009734, -0.03769, -0.03558), (-0.005503, -0.1123, 0.09786), (0.007849, -0.1123, 0.09786), (-0.0525, 0.02555, 0.05289), (-0.02834, 0.02726, -0.02456), (-0.0525, -0.03112, 0.05289), (-0.02834, -0.02941, -0.02456), (-0.1029, 0.001004, 0.1089), (-0.1029, -0.02564, 0.1089)], [], [(0, 1, 3, 2), (0, 2, 5, 4), (6, 7, 9, 8), (6, 8, 11, 10), (12, 13, 15, 14), (12, 14, 17, 16), (18, 19, 21, 20), (18, 20, 23, 22)])
_uv = me_plane_001.uv_layers.new(name='UVMap')
_uv.uv.foreach_set('vector', [0.3494, 0.4201, 0.3497, 0.4061, 0.3395, 0.4061, 0.3392, 0.4201, 0.3494, 0.4201, 0.3392, 0.4201, 0.3402, 0.4302, 0.345, 0.4302, 0.336, 0.4181, 0.3403, 0.4041, 0.3403, 0.4041, 0.336, 0.4181, 0.336, 0.4181, 0.336, 0.4181, 0.3269, 0.4282, 0.3269, 0.4282, 0.3575, 0.4181, 0.3531, 0.4041, 0.3531, 0.4041, 0.3575, 0.4181, 0.3575, 0.4181, 0.3575, 0.4181, 0.3666, 0.4282, 0.3666, 0.4282, 0.3417, 0.4201, 0.3414, 0.4061, 0.3516, 0.4061, 0.3519, 0.4201, 0.3417, 0.4201, 0.3519, 0.4201, 0.3509, 0.4302, 0.3461, 0.4302])
me_plane_001.materials.append(mat_material_003)
me_plane_001.update()
me_plane_002 = bpy.data.meshes.new('Plane.002')
me_plane_002.from_pydata([(0.09467, -0.06117, 0.1094), (0.003456, 0.001386, -0.001814), (0.09467, 0.1088, 0.1039), (0.003456, 0.008325, -0.001814), (0.2153, 0.01637, 0.06522), (0.2153, 0.06859, 0.06522), (0.05716, 0.1009, 0.08783), (0.0006849, 0.007754, -0.003164), (-0.06657, 0.1009, 0.08783), (-0.002792, 0.007754, -0.003164), (-0.0009856, 0.2129, 0.06945), (-0.02715, 0.2129, 0.06945), (-0.06372, -0.07314, 0.08783), (-0.003322, -0.0009123, -0.003164), (0.04407, -0.07314, 0.08783), (0.0001548, -0.0009123, -0.003164), (-0.01355, -0.218, 0.04139), (0.01262, -0.218, 0.04139), (-0.09211, 0.07364, 0.1094), (-0.004507, 0.007041, -0.001814), (-0.09211, -0.08059, 0.1094), (-0.004507, 0.000102, -0.001814), (-0.2044, 0.003951, 0.07063), (-0.2044, -0.04827, 0.07063), (-0.004706, 0.1142, 0.05852), (-0.001053, 0.007754, -0.003164), (-0.01407, 0.2687, 0.08096), (0.1165, 0.02379, 0.08529), (0.003456, 0.004856, -0.001814), (0.2431, 0.04248, 0.07867), (-0.009826, -0.08417, 0.06572), (-0.001584, -0.0009123, -0.003164), (-0.0004642, -0.2416, 0.04139), (-0.1056, -0.003475, 0.08791), (-0.004507, 0.003571, -0.001814), (-0.2608, -0.02216, 0.07063)], [], [(27, 2, 3, 28), (27, 29, 5, 2), (24, 8, 9, 25), (24, 26, 11, 8), (30, 14, 15, 31), (30, 32, 17, 14), (33, 20, 21, 34), (33, 35, 23, 20), (6, 10, 26, 24), (6, 24, 25, 7), (0, 4, 29, 27), (0, 27, 28, 1), (12, 16, 32, 30), (12, 30, 31, 13), (18, 22, 35, 33), (18, 33, 34, 19)])
_uv = me_plane_002.uv_layers.new(name='UVMap')
_uv.uv.foreach_set('vector', [0.3443, 0.4201, 0.3392, 0.4201, 0.3395, 0.4061, 0.3446, 0.4061, 0.3443, 0.4201, 0.3426, 0.4302, 0.3402, 0.4302, 0.3392, 0.4201, 0.336, 0.4181, 0.336, 0.4181, 0.3403, 0.4041, 0.3403, 0.4041, 0.336, 0.4181, 0.3269, 0.4282, 0.3269, 0.4282, 0.336, 0.4181, 0.3575, 0.4181, 0.3575, 0.4181, 0.3531, 0.4041, 0.3531, 0.4041, 0.3575, 0.4181, 0.3666, 0.4282, 0.3666, 0.4282, 0.3575, 0.4181, 0.3468, 0.4201, 0.3519, 0.4201, 0.3516, 0.4061, 0.3465, 0.4061, 0.3468, 0.4201, 0.3485, 0.4302, 0.3509, 0.4302, 0.3519, 0.4201, 0.336, 0.4181, 0.3269, 0.4282, 0.3269, 0.4282, 0.336, 0.4181, 0.336, 0.4181, 0.336, 0.4181, 0.3403, 0.4041, 0.3403, 0.4041, 0.3494, 0.4201, 0.345, 0.4302, 0.3426, 0.4302, 0.3443, 0.4201, 0.3494, 0.4201, 0.3443, 0.4201, 0.3446, 0.4061, 0.3497, 0.4061, 0.3575, 0.4181, 0.3666, 0.4282, 0.3666, 0.4282, 0.3575, 0.4181, 0.3575, 0.4181, 0.3575, 0.4181, 0.3531, 0.4041, 0.3531, 0.4041, 0.3417, 0.4201, 0.3461, 0.4302, 0.3485, 0.4302, 0.3468, 0.4201, 0.3417, 0.4201, 0.3468, 0.4201, 0.3465, 0.4061, 0.3414, 0.4061])
me_plane_002.materials.append(mat_material_003)
me_plane_002.update()
me_plane = bpy.data.meshes.new('Plane')
me_plane.from_pydata([(-10.0, -10.0, 0.0), (10.0, -10.0, 0.0), (-10.0, 10.0, 0.0), (10.0, 10.0, 0.0)], [], [(0, 1, 3, 2)])
_uv = me_plane.uv_layers.new(name='UVMap')
_uv.uv.foreach_set('vector', [0.1444, 0.789, 0.1444, 0.766, 0.1673, 0.766, 0.1673, 0.789])
me_plane.materials.append(mat_material)
me_plane.update()

# ---- objects
ob_maple_tree = bpy.data.objects.new('maple_tree', me_cylinder)
ob_mushrooms = bpy.data.objects.new('mushrooms', me_sphere_001)
ob_berries = bpy.data.objects.new('berries', me_sphere_002)
ob_birch_tree = bpy.data.objects.new('birch_tree', me_cylinder_001)
ob_pine_tree = bpy.data.objects.new('pine_tree', me_cylinder_002)
ob_grass = bpy.data.objects.new('grass', me_plane_001)
ob_fern = bpy.data.objects.new('fern', me_plane_002)
ob_ground = bpy.data.objects.new('Ground', me_plane)
ob_sun = bpy.data.objects.new('Sun', light_sun)

# ---- transforms, parenting, visibility, modifiers, constraints
ob_maple_tree.location = (0.4916, 0.5639, 0.245)
ob_mushrooms.location = (0.4719, -0.515, 0.0001311)
ob_berries.location = (0.472, -1.518, -2.146e-05)
ob_birch_tree.location = (-1.562, 0.5639, 0.245)
ob_pine_tree.location = (-3.521, 0.5639, 0.245)
ob_grass.location = (-0.5816, -0.6247, -5.417e-06)
ob_fern.location = (-0.5567, -1.52, -5.417e-06)
ob_ground.location = (0.0, 0.0, 0.0)
ob_sun.location = (0.0, 0.0, 16.6)
ob_sun.rotation_euler = (0.765, 0.2228, -0.7572)

# ---- collection membership
scene.collection.objects.link(ob_maple_tree)
scene.collection.objects.link(ob_mushrooms)
scene.collection.objects.link(ob_berries)
scene.collection.objects.link(ob_birch_tree)
scene.collection.objects.link(ob_pine_tree)
scene.collection.objects.link(ob_grass)
scene.collection.objects.link(ob_fern)
col_collection.objects.link(ob_ground)
col_collection.objects.link(ob_sun)

# ---- scene / render settings (as saved in the file)
scene.frame_start = 1; scene.frame_end = 250; scene.frame_set(1)
scene.render.engine = 'BLENDER_EEVEE_NEXT'
bpy.context.view_layer.update()

# ---- added for rendering (the .blend has no active camera): camera
cam_auto = bpy.data.cameras.new('AutoCamera')
cam_auto.lens = 50.0
cam_auto.sensor_width = 36.0
cam_auto.clip_end = 1000.0
ob_auto_camera = bpy.data.objects.new('AutoCamera', cam_auto)
scene.collection.objects.link(ob_auto_camera)
ob_auto_camera.location = (26.3731, -31.6477, 22.592)
ob_auto_camera.rotation_euler = (1.09748, -7.21219e-08, 0.694738)
scene.camera = ob_auto_camera
bpy.context.view_layer.update()
